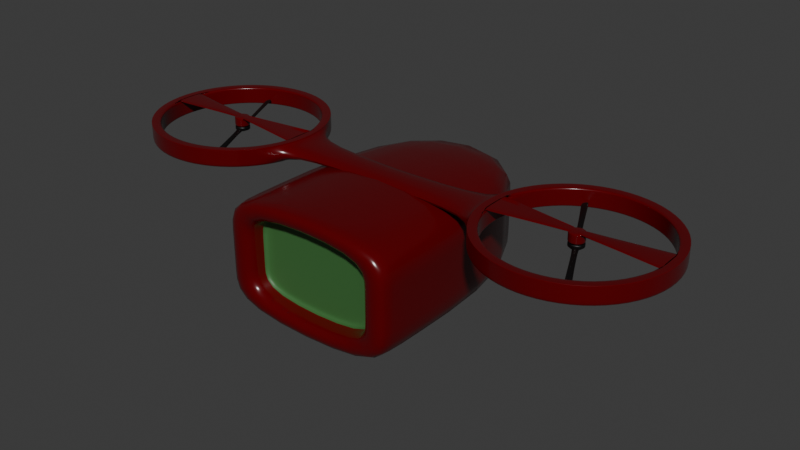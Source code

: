 # Source: drone.blend  (saved by Blender 4.5.88; exported with 4.5.12 LTS)
import bpy
from mathutils import Matrix  # noqa: F401  (used for matrix-valued properties, if any)

bpy.ops.wm.read_factory_settings(use_empty=True)
scene = bpy.context.scene
scene.name = 'Scene'

# ---- collections
col_collection = bpy.data.collections.new('Collection'); scene.collection.children.link(col_collection)

# ---- materials (node trees are filled in below, after node groups)
mat_body = bpy.data.materials.new('Body')
mat_body.alpha_threshold = 0.0
mat_body.roughness = 0.5
mat_body.line_color = (0.0, 0.0, 0.0, 1.0)
mat_material = bpy.data.materials.new('Material')
mat_blade = bpy.data.materials.new('Blade')

# ---- node groups
ng_smooth_by_angle = bpy.data.node_groups.new('Smooth by Angle', 'GeometryNodeTree')
_s = ng_smooth_by_angle.interface.new_socket(name='Mesh', in_out='OUTPUT', socket_type='NodeSocketGeometry')
_s = ng_smooth_by_angle.interface.new_socket(name='Mesh', in_out='INPUT', socket_type='NodeSocketGeometry')
_s = ng_smooth_by_angle.interface.new_socket(name='Angle', in_out='INPUT', socket_type='NodeSocketFloat')
_s.subtype = 'ANGLE'
_s.default_value = 0.5236
_s.min_value = 0.0
_s.max_value = 3.142
_s.description = 'Maximum face angle for smooth edges'
_s = ng_smooth_by_angle.interface.new_socket(name='Ignore Sharpness', in_out='INPUT', socket_type='NodeSocketBool')
_s.force_non_field = True
ng_smooth_by_angle.description = 'Set the sharpness of mesh edges based on the angle between the neighboring faces'
ng_smooth_by_angle.is_modifier = True
_N = ng_smooth_by_angle.nodes; _L = ng_smooth_by_angle.links
n0 = _N.new('GeometryNodeSetShadeSmooth'); n0.name = 'Set Shade Smooth'; n0.location = (120, -80)
n0.domain = 'EDGE'
n1 = _N.new('GeometryNodeSetShadeSmooth'); n1.name = 'Set Shade Smooth.001'; n1.location = (300, -80)
n2 = _N.new('NodeGroupOutput'); n2.name = 'Group Output'; n2.location = (480, -80)
n3 = _N.new('GeometryNodeInputMeshEdgeAngle'); n3.name = 'Edge Angle'; n3.location = (-440, -240)
n4 = _N.new('NodeGroupInput'); n4.name = 'Group Input'; n4.location = (-80, -80)
n5 = _N.new('GeometryNodeInputEdgeSmooth'); n5.name = 'Is Edge Smooth'; n5.location = (-260, -120)
n6 = _N.new('GeometryNodeInputShadeSmooth'); n6.name = 'Is Shade Smooth'; n6.location = (-440, -397)
n7 = _N.new('FunctionNodeCompare'); n7.name = 'Compare'; n7.location = (-260, -260)
n7.operation = 'LESS_EQUAL'
n7.inputs[6].default_value = (0.0, 0.0, 0.0, 0.0)
n7.inputs[7].default_value = (0.0, 0.0, 0.0, 0.0)
n8 = _N.new('FunctionNodeBooleanMath'); n8.name = 'Boolean Math.001'; n8.location = (-80, -260)
n9 = _N.new('NodeGroupInput'); n9.name = 'Group Input.001'; n9.location = (-440, -329)
n10 = _N.new('NodeGroupInput'); n10.name = 'Group Input.002'; n10.location = (-259, -189)
n11 = _N.new('FunctionNodeBooleanMath'); n11.name = 'Boolean Math'; n11.location = (-80, -149)
n11.operation = 'OR'
n12 = _N.new('FunctionNodeBooleanMath'); n12.name = 'Boolean Math.002'; n12.location = (-260, -380)
n12.operation = 'OR'
n13 = _N.new('NodeGroupInput'); n13.name = 'Group Input.003'; n13.location = (-440, -460)
_L.new(n3.outputs[0], n7.inputs[0])
_L.new(n1.outputs[0], n2.inputs[0])
_L.new(n9.outputs[1], n7.inputs[1])
_L.new(n7.outputs[0], n8.inputs[0])
_L.new(n4.outputs[0], n0.inputs[0])
_L.new(n0.outputs[0], n1.inputs[0])
_L.new(n8.outputs[0], n0.inputs[2])
_L.new(n10.outputs[2], n11.inputs[1])
_L.new(n5.outputs[0], n11.inputs[0])
_L.new(n11.outputs[0], n0.inputs[1])
_L.new(n13.outputs[2], n12.inputs[1])
_L.new(n6.outputs[0], n12.inputs[0])
_L.new(n12.outputs[0], n8.inputs[1])
n2.is_active_output = True

# ---- material node trees
mat_body.use_nodes = True; mat_body.node_tree.nodes.clear()
_N = mat_body.node_tree.nodes; _L = mat_body.node_tree.links
n0 = _N.new('ShaderNodeOutputMaterial'); n0.name = 'Material Output'; n0.location = (200, 100)
n1 = _N.new('ShaderNodeBsdfPrincipled'); n1.name = 'Principled BSDF'; n1.location = (-200, 100)
n1.inputs[0].default_value = (0.107, 0.0, 0.002064, 1.0)
n1.inputs[2].default_value = 0.215
n1.inputs[3].default_value = 1.45
_L.new(n1.outputs[0], n0.inputs[0])
n0.is_active_output = True
mat_material.use_nodes = True; mat_material.node_tree.nodes.clear()
_N = mat_material.node_tree.nodes; _L = mat_material.node_tree.links
n0 = _N.new('ShaderNodeBsdfPrincipled'); n0.name = 'Principled BSDF'; n0.location = (-200, 100)
n0.inputs[0].default_value = (0.04639, 0.1503, 0.04049, 1.0)
n1 = _N.new('ShaderNodeOutputMaterial'); n1.name = 'Material Output'; n1.location = (200, 100)
_L.new(n0.outputs[0], n1.inputs[0])
n1.is_active_output = True
mat_blade.use_nodes = True; mat_blade.node_tree.nodes.clear()
_N = mat_blade.node_tree.nodes; _L = mat_blade.node_tree.links
n0 = _N.new('ShaderNodeBsdfPrincipled'); n0.name = 'Principled BSDF'; n0.location = (-200, 100)
n0.inputs[0].default_value = (0.0, 0.0, 0.0, 1.0)
n1 = _N.new('ShaderNodeOutputMaterial'); n1.name = 'Material Output'; n1.location = (200, 100)
_L.new(n0.outputs[0], n1.inputs[0])
n1.is_active_output = True

# ---- world
world_world = bpy.data.worlds.new('World'); scene.world = world_world
world_world.use_nodes = True; world_world.node_tree.nodes.clear()
_N = world_world.node_tree.nodes; _L = world_world.node_tree.links
n0 = _N.new('ShaderNodeOutputWorld'); n0.name = 'World Output'; n0.location = (200, 100)
n1 = _N.new('ShaderNodeBackground'); n1.name = 'Background'; n1.location = (-200, 100)
n1.inputs[0].default_value = (0.05088, 0.05088, 0.05088, 1.0)
_L.new(n1.outputs[0], n0.inputs[0])
n0.is_active_output = True
world_world.color = (0.05088, 0.05088, 0.05088)
world_world.sun_shadow_jitter_overblur = 0.0

# ---- meshes
me_cube = bpy.data.meshes.new('Cube')
me_cube.from_pydata([(-0.1514, 0.2399, 0.1027), (-0.1514, 0.2399, -0.1027), (0.1514, 0.2399, 0.1027), (0.1514, 0.2399, -0.1027), (-0.1081, -0.1985, 0.07331), (-0.1081, -0.1985, -0.07331), (0.1081, -0.1985, 0.07331), (0.1081, -0.1985, -0.07331), (-0.1514, -0.1667, -0.1027), (0.1514, -0.1667, 0.1027), (0.1514, -0.1667, -0.1027), (-0.1514, -0.1667, 0.1027), (-0.1514, 0.2399, 0.03702), (-0.1514, 0.2399, -0.03702), (0.1081, -0.1985, -0.02643), (0.1081, -0.1985, 0.02643), (0.1514, 0.2399, 0.03702), (0.1514, 0.2399, -0.03702), (-0.1081, -0.1985, 0.02643), (-0.1081, -0.1985, -0.02643), (-0.1514, -0.1667, 0.03702), (-0.1514, -0.1667, -0.03702), (0.1514, -0.1667, 0.03702), (0.1514, -0.1667, -0.03702), (-0.1514, -0.1986, -0.1027), (0.1514, -0.1986, 0.1027), (0.1514, -0.1986, -0.1027), (-0.1514, -0.1986, 0.1027), (-0.1514, -0.1986, -0.03702), (-0.1514, -0.1986, 0.03702), (0.1514, -0.1986, -0.03702), (0.1514, -0.1986, 0.03702), (-0.1006, -0.162, -0.06581), (0.1006, -0.162, -0.06581), (0.1006, -0.162, 0.02643), (0.1006, -0.162, 0.06581), (-0.1006, -0.162, -0.02643), (-0.1006, -0.162, 0.06581), (0.1006, -0.162, -0.02643), (-0.1006, -0.162, 0.02643), (-0.1081, -0.162, -0.07331), (0.1081, -0.162, -0.07331), (0.1081, -0.162, 0.02643), (0.1081, -0.162, 0.07331), (-0.1081, -0.162, -0.02643), (-0.1081, -0.162, 0.07331), (0.1081, -0.162, -0.02643), (-0.1081, -0.162, 0.02643)], [], [(27, 4, 6, 25), (31, 25, 6, 15), (15, 6, 43, 42), (8, 1, 3, 10), (12, 0, 2, 16), (20, 11, 0, 12), (29, 27, 11, 20), (24, 8, 10, 26), (16, 2, 9, 22), (0, 11, 9, 2), (3, 17, 23, 10), (17, 16, 22, 23), (24, 28, 21, 8), (28, 29, 20, 21), (8, 21, 13, 1), (21, 20, 12, 13), (1, 13, 17, 3), (13, 12, 16, 17), (19, 5, 40, 44), (18, 19, 44, 47), (26, 30, 14, 7), (30, 31, 15, 14), (23, 22, 31, 30), (10, 23, 30, 26), (19, 18, 29, 28), (5, 19, 28, 24), (5, 24, 26, 7), (18, 4, 27, 29), (22, 9, 25, 31), (11, 27, 25, 9), (34, 35, 37, 39), (33, 38, 36, 32), (38, 34, 39, 36), (14, 15, 42, 46), (4, 18, 47, 45), (7, 14, 46, 41), (5, 7, 41, 40), (6, 4, 45, 43), (33, 32, 40, 41), (35, 34, 42, 43), (32, 36, 44, 40), (37, 35, 43, 45), (38, 33, 41, 46), (34, 38, 46, 42), (39, 37, 45, 47), (36, 39, 47, 44)])
me_cube.polygons.foreach_set('use_smooth', [True] * 46)
me_cube.polygons.foreach_set('material_index', [0, 0, 0, 0, 0, 0, 0, 0, 0, 0, 0, 0, 0, 0, 0, 0, 0, 0, 0, 0, 0, 0, 0, 0, 0, 0, 0, 0, 0, 0, 1, 1, 1, 0, 0, 0, 0, 0, 1, 1, 1, 1, 1, 1, 1, 1])
_uv = me_cube.uv_layers.new(name='UVMap')
_uv.uv.foreach_set('vector', [0.8535, 0.5, 0.875, 0.5, 0.875, 0.75, 0.8535, 0.75, 0.5417, 0.9785, 0.625, 0.9785, 0.625, 1.0, 0.5417, 1.0, 0.5417, 1.0, 0.625, 1.0, 0.625, 1.0, 0.5417, 1.0, 0.168, 0.5, 0.375, 0.5, 0.375, 0.75, 0.168, 0.75, 0.5417, 0.5, 0.625, 0.5, 0.625, 0.75, 0.5417, 0.75, 0.5417, 0.293, 0.625, 0.293, 0.625, 0.5, 0.5417, 0.5, 0.5417, 0.2715, 0.625, 0.2715, 0.625, 0.293, 0.5417, 0.293, 0.1465, 0.5, 0.168, 0.5, 0.168, 0.75, 0.1465, 0.75, 0.5417, 0.75, 0.625, 0.75, 0.625, 0.957, 0.5417, 0.957, 0.625, 0.5, 0.832, 0.5, 0.832, 0.75, 0.625, 0.75, 0.375, 0.75, 0.4583, 0.75, 0.4583, 0.957, 0.375, 0.957, 0.4583, 0.75, 0.5417, 0.75, 0.5417, 0.957, 0.4583, 0.957, 0.375, 0.2715, 0.4583, 0.2715, 0.4583, 0.293, 0.375, 0.293, 0.4583, 0.2715, 0.5417, 0.2715, 0.5417, 0.293, 0.4583, 0.293, 0.375, 0.293, 0.4583, 0.293, 0.4583, 0.5, 0.375, 0.5, 0.4583, 0.293, 0.5417, 0.293, 0.5417, 0.5, 0.4583, 0.5, 0.375, 0.5, 0.4583, 0.5, 0.4583, 0.75, 0.375, 0.75, 0.4583, 0.5, 0.5417, 0.5, 0.5417, 0.75, 0.4583, 0.75, 0.4583, 0.25, 0.375, 0.25, 0.375, 0.25, 0.4583, 0.25, 0.5417, 0.25, 0.4583, 0.25, 0.4583, 0.25, 0.5417, 0.25, 0.375, 0.9785, 0.4583, 0.9785, 0.4583, 1.0, 0.375, 1.0, 0.4583, 0.9785, 0.5417, 0.9785, 0.5417, 1.0, 0.4583, 1.0, 0.4583, 0.957, 0.5417, 0.957, 0.5417, 0.9785, 0.4583, 0.9785, 0.375, 0.957, 0.4583, 0.957, 0.4583, 0.9785, 0.375, 0.9785, 0.4583, 0.25, 0.5417, 0.25, 0.5417, 0.2715, 0.4583, 0.2715, 0.375, 0.25, 0.4583, 0.25, 0.4583, 0.2715, 0.375, 0.2715, 0.125, 0.5, 0.1465, 0.5, 0.1465, 0.75, 0.125, 0.75, 0.5417, 0.25, 0.625, 0.25, 0.625, 0.2715, 0.5417, 0.2715, 0.5417, 0.957, 0.625, 0.957, 0.625, 0.9785, 0.5417, 0.9785, 0.832, 0.5, 0.8535, 0.5, 0.8535, 0.75, 0.832, 0.75, 0.5417, 0.008677, 0.6117, 0.008677, 0.6117, 0.2413, 0.5417, 0.2413, 0.3883, 0.008677, 0.4583, 0.008677, 0.4583, 0.2413, 0.3883, 0.2413, 0.4583, 0.008677, 0.5417, 0.008677, 0.5417, 0.2413, 0.4583, 0.2413, 0.4583, 1.0, 0.5417, 1.0, 0.5417, 1.0, 0.4583, 1.0, 0.625, 0.25, 0.5417, 0.25, 0.5417, 0.25, 0.625, 0.25, 0.375, 1.0, 0.4583, 1.0, 0.4583, 1.0, 0.375, 1.0, 0.125, 0.5, 0.125, 0.75, 0.125, 0.75, 0.125, 0.5, 0.875, 0.75, 0.875, 0.5, 0.875, 0.5, 0.875, 0.75, 0.3883, 0.008677, 0.3883, 0.2413, 0.375, 0.25, 0.375, 0.0, 0.6117, 0.008677, 0.5417, 0.008677, 0.5417, 0.0, 0.625, 0.0, 0.3883, 0.2413, 0.4583, 0.2413, 0.4583, 0.25, 0.375, 0.25, 0.6117, 0.2413, 0.6117, 0.008677, 0.625, 0.0, 0.625, 0.25, 0.4583, 0.008677, 0.3883, 0.008677, 0.375, 0.0, 0.4583, 0.0, 0.5417, 0.008677, 0.4583, 0.008677, 0.4583, 0.0, 0.5417, 0.0, 0.5417, 0.2413, 0.6117, 0.2413, 0.625, 0.25, 0.5417, 0.25, 0.4583, 0.2413, 0.5417, 0.2413, 0.5417, 0.25, 0.4583, 0.25])
me_cube.materials.append(mat_body)
me_cube.materials.append(mat_material)
me_cube.use_mirror_vertex_groups = False
me_cube.update()
me_circle = bpy.data.meshes.new('Circle')
me_circle.from_pydata([(-0.3509, 0.149, 0.111), (-0.406, 0.1276, 0.111), (-0.4486, 0.08681, 0.111), (-0.4724, 0.03275, 0.111), (-0.4737, -0.02629, 0.111), (-0.4523, -0.08133, 0.111), (-0.4115, -0.124, 0.111), (-0.3574, -0.1478, 0.111), (-0.2984, -0.1491, 0.111), (-0.2433, -0.1277, 0.111), (-0.2007, -0.08682, 0.111), (-0.1769, -0.03277, 0.111), (-0.1756, 0.02627, 0.111), (-0.197, 0.08132, 0.111), (-0.2378, 0.124, 0.111), (-0.2919, 0.1478, 0.111), (-0.3509, 0.149, 0.111), (-0.406, 0.1276, 0.111), (-0.4486, 0.08681, 0.111), (-0.4724, 0.03275, 0.111), (-0.4737, -0.02629, 0.111), (-0.4523, -0.08133, 0.111), (-0.4115, -0.124, 0.111), (-0.3574, -0.1478, 0.111), (-0.2984, -0.1491, 0.111), (-0.2433, -0.1277, 0.111), (-0.2007, -0.08682, 0.111), (-0.1769, -0.03277, 0.111), (-0.1756, 0.02627, 0.111), (-0.197, 0.08132, 0.111), (-0.2378, 0.124, 0.111), (-0.2919, 0.1478, 0.111), (-0.3483, 0.1341, 0.111), (-0.3978, 0.1148, 0.111), (-0.4362, 0.0781, 0.111), (-0.4576, 0.02946, 0.111), (-0.4588, -0.02365, 0.111), (-0.4395, -0.07317, 0.111), (-0.4028, -0.1116, 0.111), (-0.3541, -0.1329, 0.111), (-0.301, -0.1341, 0.111), (-0.2515, -0.1149, 0.111), (-0.2131, -0.07811, 0.111), (-0.1917, -0.02948, 0.111), (-0.1906, 0.02364, 0.111), (-0.2098, 0.07316, 0.111), (-0.2466, 0.1115, 0.111), (-0.2952, 0.1329, 0.111), (-0.2919, 0.1478, 0.08072), (-0.2378, 0.124, 0.08072), (-0.197, 0.08132, 0.08072), (-0.1756, 0.02627, 0.08072), (-0.1769, -0.03277, 0.08072), (-0.2007, -0.08682, 0.08072), (-0.2433, -0.1277, 0.08072), (-0.2984, -0.1491, 0.08072), (-0.3574, -0.1478, 0.08072), (-0.4115, -0.124, 0.08072), (-0.4523, -0.08133, 0.08072), (-0.4737, -0.02629, 0.08072), (-0.4724, 0.03275, 0.08072), (-0.4486, 0.08681, 0.08072), (-0.406, 0.1276, 0.08072), (-0.3509, 0.149, 0.08072), (-0.3483, 0.1341, 0.08072), (-0.3978, 0.1148, 0.08072), (-0.4362, 0.0781, 0.08072), (-0.4576, 0.02946, 0.08072), (-0.4588, -0.02365, 0.08072), (-0.4395, -0.07317, 0.08072), (-0.4028, -0.1116, 0.08072), (-0.3541, -0.1329, 0.08072), (-0.301, -0.1341, 0.08072), (-0.2515, -0.1149, 0.08072), (-0.2131, -0.07811, 0.08072), (-0.1917, -0.02948, 0.08072), (-0.1906, 0.02364, 0.08072), (-0.2098, 0.07316, 0.08072), (-0.2466, 0.1115, 0.08072), (-0.2952, 0.1329, 0.08072), (-0.3263, 0.009765, 0.09488), (-0.3267, 0.01251, 0.1106), (-0.3224, 0.009681, 0.09488), (-0.3218, 0.0124, 0.1106), (-0.3189, 0.008125, 0.09488), (-0.3173, 0.01041, 0.1106), (-0.3162, 0.005334, 0.09488), (-0.3138, 0.00683, 0.1106), (-0.3148, 0.001733, 0.09488), (-0.312, 0.002217, 0.1106), (-0.3149, -0.002129, 0.09488), (-0.3122, -0.002732, 0.1106), (-0.3164, -0.005666, 0.09488), (-0.3141, -0.007263, 0.1106), (-0.3192, -0.008337, 0.09488), (-0.3177, -0.01069, 0.1106), (-0.3228, -0.009738, 0.09488), (-0.3223, -0.01248, 0.1106), (-0.3267, -0.009653, 0.09488), (-0.3273, -0.01237, 0.1106), (-0.3302, -0.008097, 0.09488), (-0.3318, -0.01038, 0.1106), (-0.3329, -0.005307, 0.09488), (-0.3352, -0.006803, 0.1106), (-0.3343, -0.001706, 0.09488), (-0.337, -0.002189, 0.1106), (-0.3342, 0.002157, 0.09488), (-0.3369, 0.00276, 0.1106), (-0.3326, 0.005693, 0.09488), (-0.3349, 0.00729, 0.1106), (-0.3299, 0.008365, 0.09488), (-0.3314, 0.01071, 0.1106), (-0.3267, 0.01251, 0.09807), (-0.3267, 0.01251, 0.1074), (-0.3218, 0.0124, 0.1074), (-0.3218, 0.0124, 0.09807), (-0.3173, 0.01041, 0.1074), (-0.3173, 0.01041, 0.09807), (-0.3138, 0.00683, 0.1074), (-0.3138, 0.00683, 0.09807), (-0.312, 0.002217, 0.1074), (-0.312, 0.002217, 0.09807), (-0.3122, -0.002732, 0.1074), (-0.3122, -0.002732, 0.09807), (-0.3141, -0.007263, 0.1074), (-0.3141, -0.007263, 0.09807), (-0.3177, -0.01069, 0.1074), (-0.3177, -0.01069, 0.09807), (-0.3223, -0.01248, 0.1074), (-0.3223, -0.01248, 0.09807), (-0.3273, -0.01237, 0.1074), (-0.3273, -0.01237, 0.09807), (-0.3318, -0.01038, 0.1074), (-0.3318, -0.01038, 0.09807), (-0.3352, -0.006803, 0.1074), (-0.3352, -0.006803, 0.09807), (-0.337, -0.002189, 0.1074), (-0.337, -0.002189, 0.09807), (-0.3369, 0.00276, 0.1074), (-0.3369, 0.00276, 0.09807), (-0.3349, 0.00729, 0.1074), (-0.3349, 0.00729, 0.09807), (-0.3314, 0.01071, 0.1074), (-0.3314, 0.01071, 0.09807), (-0.4362, 0.0781, 0.1077), (-0.4362, 0.0781, 0.08398), (-0.4576, 0.02946, 0.08398), (-0.4576, 0.02946, 0.1077), (-0.2131, -0.07811, 0.1077), (-0.2131, -0.07811, 0.08398), (-0.1917, -0.02948, 0.08398), (-0.1917, -0.02948, 0.1077), (-0.4588, -0.02365, 0.08398), (-0.4588, -0.02365, 0.1077), (-0.1906, 0.02364, 0.08398), (-0.1906, 0.02364, 0.1077), (-0.4395, -0.07317, 0.08398), (-0.4395, -0.07317, 0.1077), (-0.2098, 0.07316, 0.08398), (-0.2098, 0.07316, 0.1077), (-0.4028, -0.1116, 0.08398), (-0.4028, -0.1116, 0.1077), (-0.2466, 0.1115, 0.08398), (-0.2466, 0.1115, 0.1077), (-0.3541, -0.1329, 0.08398), (-0.3541, -0.1329, 0.1077), (-0.2952, 0.1329, 0.08398), (-0.2952, 0.1329, 0.1077), (-0.301, -0.1341, 0.08398), (-0.301, -0.1341, 0.1077), (-0.3483, 0.1341, 0.1077), (-0.3483, 0.1341, 0.08398), (-0.3978, 0.1148, 0.08398), (-0.3978, 0.1148, 0.1077), (-0.2515, -0.1149, 0.08398), (-0.2515, -0.1149, 0.1077), (-0.3267, 0.01251, 0.09488), (-0.3218, 0.0124, 0.09488), (-0.3173, 0.01041, 0.09488), (-0.3138, 0.00683, 0.09488), (-0.312, 0.002217, 0.09488), (-0.3122, -0.002732, 0.09488), (-0.3141, -0.007263, 0.09488), (-0.3177, -0.01069, 0.09488), (-0.3223, -0.01248, 0.09488), (-0.3273, -0.01237, 0.09488), (-0.3318, -0.01038, 0.09488), (-0.3352, -0.006803, 0.09488), (-0.337, -0.002189, 0.09488), (-0.3369, 0.00276, 0.09488), (-0.3349, 0.00729, 0.09488), (-0.3314, 0.01071, 0.09488), (-0.3263, 0.009765, 0.1011), (-0.3224, 0.009681, 0.1011), (-0.3189, 0.008125, 0.1011), (-0.3162, 0.005334, 0.1011), (-0.3148, 0.001733, 0.1011), (-0.3149, -0.002129, 0.1011), (-0.3164, -0.005666, 0.1011), (-0.3192, -0.008337, 0.1011), (-0.3228, -0.009738, 0.1011), (-0.3267, -0.009653, 0.1011), (-0.3302, -0.008097, 0.1011), (-0.3329, -0.005307, 0.1011), (-0.3343, -0.001706, 0.1011), (-0.3342, 0.002157, 0.1011), (-0.3326, 0.005693, 0.1011), (-0.3299, 0.008365, 0.1011), (-0.3164, -0.005666, 0.09731), (-0.3149, -0.002129, 0.09731), (-0.3326, 0.005693, 0.09731), (-0.3342, 0.002157, 0.09731), (-0.3192, -0.008337, 0.09731), (-0.3299, 0.008365, 0.09731), (-0.3228, -0.009738, 0.09731), (-0.3224, 0.009681, 0.09731), (-0.3263, 0.009765, 0.09731), (-0.3267, -0.009653, 0.09731), (-0.3189, 0.008125, 0.09731), (-0.3302, -0.008097, 0.09731), (-0.3162, 0.005334, 0.09731), (-0.3329, -0.005307, 0.09731), (-0.3148, 0.001733, 0.09731), (-0.3343, -0.001706, 0.09731), (-0.4737, -0.02629, 0.1055), (-0.4737, -0.02629, 0.08617), (-0.2007, -0.08682, 0.1055), (-0.2007, -0.08682, 0.08617), (-0.3509, 0.149, 0.08617), (-0.3509, 0.149, 0.1055), (-0.2919, 0.1478, 0.1055), (-0.2919, 0.1478, 0.08617), (-0.4523, -0.08133, 0.08617), (-0.4523, -0.08133, 0.1055), (-0.197, 0.08132, 0.1055), (-0.197, 0.08132, 0.08617), (-0.1769, -0.03277, 0.1055), (-0.1769, -0.03277, 0.08617), (-0.4486, 0.08681, 0.1055), (-0.4486, 0.08681, 0.08617), (-0.406, 0.1276, 0.1055), (-0.406, 0.1276, 0.08617), (-0.3574, -0.1478, 0.1055), (-0.3574, -0.1478, 0.08617), (-0.4115, -0.124, 0.1055), (-0.4115, -0.124, 0.08617), (-0.1756, 0.02627, 0.08617), (-0.1756, 0.02627, 0.1055), (-0.4724, 0.03275, 0.1055), (-0.4724, 0.03275, 0.08617), (-0.2433, -0.1277, 0.1055), (-0.2433, -0.1277, 0.08617), (-0.2984, -0.1491, 0.1055), (-0.2984, -0.1491, 0.08617), (-0.2378, 0.124, 0.1055), (-0.2378, 0.124, 0.08617), (-0.4362, 0.0781, 0.1029), (-0.4362, 0.0781, 0.08884), (-0.4576, 0.02946, 0.08884), (-0.4576, 0.02946, 0.1029), (-0.2131, -0.07811, 0.1029), (-0.2131, -0.07811, 0.08884), (-0.1917, -0.02948, 0.08884), (-0.1917, -0.02948, 0.1029), (-0.4588, -0.02365, 0.08884), (-0.4588, -0.02365, 0.1029), (-0.1906, 0.02364, 0.08884), (-0.1906, 0.02364, 0.1029), (-0.4395, -0.07317, 0.08884), (-0.4395, -0.07317, 0.1029), (-0.2098, 0.07316, 0.08884), (-0.2098, 0.07316, 0.1029), (-0.4028, -0.1116, 0.08884), (-0.4028, -0.1116, 0.1029), (-0.2466, 0.1115, 0.08884), (-0.2466, 0.1115, 0.1029), (-0.3541, -0.1329, 0.08884), (-0.3541, -0.1329, 0.1029), (-0.2952, 0.1329, 0.08884), (-0.2952, 0.1329, 0.1029), (-0.301, -0.1341, 0.08884), (-0.301, -0.1341, 0.1029), (-0.3483, 0.1341, 0.1029), (-0.3483, 0.1341, 0.08884), (-0.3978, 0.1148, 0.08884), (-0.3978, 0.1148, 0.1029), (-0.2515, -0.1149, 0.08884), (-0.2515, -0.1149, 0.1029), (-0.002381, -0.03658, 0.1055), (-0.002381, -0.03658, 0.08617), (-0.001092, 0.02247, 0.08617), (-0.001092, 0.02247, 0.1055)], [], [(6, 22, 21, 5), (14, 30, 29, 13), (7, 23, 22, 6), (15, 31, 30, 14), (8, 24, 23, 7), (1, 17, 16, 0), (0, 16, 31, 15), (9, 25, 24, 8), (2, 18, 17, 1), (10, 26, 25, 9), (3, 19, 18, 2), (11, 27, 26, 10), (4, 20, 19, 3), (12, 28, 27, 11), (5, 21, 20, 4), (13, 29, 28, 12), (152, 146, 67, 68), (235, 255, 49, 50), (146, 145, 66, 67), (246, 235, 50, 51), (237, 246, 51, 52), (145, 172, 65, 66), (171, 166, 79, 64), (227, 237, 52, 53), (168, 164, 71, 72), (251, 227, 53, 54), (164, 160, 70, 71), (253, 251, 54, 55), (160, 156, 69, 70), (228, 241, 62, 63), (156, 152, 68, 69), (255, 231, 48, 49), (239, 249, 60, 61), (13, 12, 44, 45), (241, 239, 61, 62), (14, 13, 45, 46), (1, 0, 32, 33), (231, 228, 63, 48), (15, 14, 46, 47), (2, 1, 33, 34), (243, 253, 55, 56), (0, 15, 47, 32), (3, 2, 34, 35), (245, 243, 56, 57), (149, 174, 73, 74), (4, 3, 35, 36), (232, 245, 57, 58), (172, 171, 64, 65), (5, 4, 36, 37), (174, 168, 72, 73), (166, 162, 78, 79), (6, 5, 37, 38), (162, 158, 77, 78), (7, 6, 38, 39), (158, 154, 76, 77), (8, 7, 39, 40), (154, 150, 75, 76), (9, 8, 40, 41), (150, 149, 74, 75), (10, 9, 41, 42), (225, 232, 58, 59), (11, 10, 42, 43), (249, 225, 59, 60), (12, 11, 43, 44), (63, 62, 65, 64), (62, 61, 66, 65), (61, 60, 67, 66), (60, 59, 68, 67), (59, 58, 69, 68), (58, 57, 70, 69), (57, 56, 71, 70), (56, 55, 72, 71), (55, 54, 73, 72), (54, 53, 74, 73), (53, 52, 75, 74), (52, 51, 76, 75), (51, 50, 77, 76), (50, 49, 78, 77), (49, 48, 79, 78), (48, 63, 64, 79), (113, 81, 83, 114), (114, 83, 85, 116), (116, 85, 87, 118), (118, 87, 89, 120), (120, 89, 91, 122), (122, 91, 93, 124), (124, 93, 95, 126), (126, 95, 97, 128), (128, 97, 99, 130), (130, 99, 101, 132), (132, 101, 103, 134), (134, 103, 105, 136), (136, 105, 107, 138), (138, 107, 109, 140), (83, 81, 111, 109, 107, 105, 103, 101, 99, 97, 95, 93, 91, 89, 87, 85), (140, 109, 111, 142), (142, 111, 81, 113), (209, 208, 198, 197), (191, 143, 112, 176), (143, 142, 113, 112), (190, 141, 143, 191), (141, 140, 142, 143), (189, 139, 141, 190), (139, 138, 140, 141), (188, 137, 139, 189), (137, 136, 138, 139), (187, 135, 137, 188), (135, 134, 136, 137), (186, 133, 135, 187), (133, 132, 134, 135), (185, 131, 133, 186), (131, 130, 132, 133), (184, 129, 131, 185), (129, 128, 130, 131), (183, 127, 129, 184), (127, 126, 128, 129), (182, 125, 127, 183), (125, 124, 126, 127), (181, 123, 125, 182), (123, 122, 124, 125), (180, 121, 123, 181), (121, 120, 122, 123), (179, 119, 121, 180), (119, 118, 120, 121), (178, 117, 119, 179), (117, 116, 118, 119), (177, 115, 117, 178), (115, 114, 116, 117), (176, 112, 115, 177), (112, 113, 114, 115), (43, 42, 148, 151), (262, 261, 149, 150), (44, 43, 151, 155), (266, 262, 150, 154), (45, 44, 155, 159), (270, 266, 154, 158), (46, 45, 159, 163), (274, 270, 158, 162), (47, 46, 163, 167), (278, 274, 162, 166), (41, 40, 169, 175), (286, 280, 168, 174), (33, 32, 170, 173), (284, 283, 171, 172), (42, 41, 175, 148), (261, 286, 174, 149), (37, 36, 153, 157), (268, 264, 152, 156), (38, 37, 157, 161), (272, 268, 156, 160), (39, 38, 161, 165), (276, 272, 160, 164), (40, 39, 165, 169), (280, 276, 164, 168), (32, 47, 167, 170), (283, 278, 166, 171), (34, 33, 173, 144), (257, 284, 172, 145), (35, 34, 144, 147), (258, 257, 145, 146), (36, 35, 147, 153), (264, 258, 146, 152), (44, 87, 89, 91, 93, 43), (122, 120, 118, 155, 151, 124), (36, 103, 105, 107, 109, 35), (124, 151, 43, 93), (118, 155, 44, 87), (138, 136, 134, 153, 147, 140), (147, 35, 109, 140), (36, 153, 134, 103), (82, 80, 176, 177), (84, 82, 177, 178), (86, 84, 178, 179), (88, 86, 179, 180), (90, 88, 180, 181), (92, 90, 181, 182), (94, 92, 182, 183), (96, 94, 183, 184), (98, 96, 184, 185), (100, 98, 185, 186), (102, 100, 186, 187), (104, 102, 187, 188), (106, 104, 188, 189), (108, 106, 189, 190), (110, 108, 190, 191), (80, 110, 191, 176), (192, 193, 194, 195, 196, 197, 198, 199, 200, 201, 202, 203, 204, 205, 206, 207), (211, 210, 206, 205), (208, 212, 199, 198), (210, 213, 207, 206), (212, 214, 200, 199), (216, 215, 193, 192), (213, 216, 192, 207), (214, 217, 201, 200), (215, 218, 194, 193), (217, 219, 202, 201), (218, 220, 195, 194), (219, 221, 203, 202), (220, 222, 196, 195), (221, 223, 204, 203), (222, 209, 197, 196), (223, 211, 205, 204), (104, 106, 211, 223), (88, 90, 209, 222), (102, 104, 223, 221), (86, 88, 222, 220), (100, 102, 221, 219), (84, 86, 220, 218), (98, 100, 219, 217), (82, 84, 218, 215), (96, 98, 217, 214), (110, 80, 216, 213), (80, 82, 215, 216), (94, 96, 214, 212), (108, 110, 213, 210), (92, 94, 212, 208), (106, 108, 210, 211), (90, 92, 208, 209), (19, 20, 224, 248), (248, 224, 225, 249), (20, 21, 233, 224), (224, 233, 232, 225), (21, 22, 244, 233), (233, 244, 245, 232), (22, 23, 242, 244), (244, 242, 243, 245), (23, 24, 252, 242), (242, 252, 253, 243), (31, 16, 229, 230), (230, 229, 228, 231), (17, 18, 238, 240), (240, 238, 239, 241), (18, 19, 248, 238), (238, 248, 249, 239), (30, 31, 230, 254), (254, 230, 231, 255), (16, 17, 240, 229), (229, 240, 241, 228), (24, 25, 250, 252), (252, 250, 251, 253), (25, 26, 226, 250), (250, 226, 227, 251), (26, 27, 236, 226), (226, 236, 237, 227), (27, 28, 247, 236), (246, 237, 289, 290), (28, 29, 234, 247), (247, 234, 235, 246), (29, 30, 254, 234), (234, 254, 255, 235), (153, 147, 259, 265), (265, 259, 258, 264), (147, 144, 256, 259), (259, 256, 257, 258), (144, 173, 285, 256), (256, 285, 284, 257), (170, 167, 279, 282), (282, 279, 278, 283), (169, 165, 277, 281), (281, 277, 276, 280), (165, 161, 273, 277), (277, 273, 272, 276), (161, 157, 269, 273), (273, 269, 268, 272), (157, 153, 265, 269), (269, 265, 264, 268), (148, 175, 287, 260), (260, 287, 286, 261), (173, 170, 282, 285), (285, 282, 283, 284), (175, 169, 281, 287), (287, 281, 280, 286), (167, 163, 275, 279), (279, 275, 274, 278), (163, 159, 271, 275), (275, 271, 270, 274), (159, 155, 267, 271), (271, 267, 266, 270), (155, 151, 263, 267), (267, 263, 262, 266), (151, 148, 260, 263), (263, 260, 261, 262), (288, 291, 290, 289), (237, 236, 288, 289), (236, 247, 291, 288), (247, 246, 290, 291)])
me_circle.polygons.foreach_set('use_smooth', [True] * 286)
_uv = me_circle.uv_layers.new(name='UVMap')
_uv.uv.foreach_set('vector', [0.0, 0.0, 0.0, 0.0, 0.0, 0.0, 0.0, 0.0, 0.0, 0.0, 0.0, 0.0, 0.0, 0.0, 0.0, 0.0, 0.0, 0.0, 0.0, 0.0, 0.0, 0.0, 0.0, 0.0, 0.0, 0.0, 0.0, 0.0, 0.0, 0.0, 0.0, 0.0, 0.0, 0.0, 0.0, 0.0, 0.0, 0.0, 0.0, 0.0, 0.0, 0.0, 0.0, 0.0, 0.0, 0.0, 0.0, 0.0, 0.0, 0.0, 0.0, 0.0, 0.0, 0.0, 0.0, 0.0, 0.0, 0.0, 0.0, 0.0, 0.0, 0.0, 0.0, 0.0, 0.0, 0.0, 0.0, 0.0, 0.0, 0.0, 0.0, 0.0, 0.0, 0.0, 0.0, 0.0, 0.0, 0.0, 0.0, 0.0, 0.0, 0.0, 0.0, 0.0, 0.0, 0.0, 0.0, 0.0, 0.0, 0.0, 0.0, 0.0, 0.0, 0.0, 0.0, 0.0, 0.0, 0.0, 0.0, 0.0, 0.0, 0.0, 0.0, 0.0, 0.0, 0.0, 0.0, 0.0, 0.0, 0.0, 0.0, 0.0, 0.0, 0.0, 0.0, 0.0, 0.0, 0.0, 0.0, 0.0, 0.0, 0.0, 0.0, 0.0, 0.0, 0.0, 0.0, 0.0, 0.0, 0.0, 0.0, 0.0, 0.0, 0.0, 0.0, 0.0, 0.0, 0.0, 0.0, 0.0, 0.0, 0.0, 0.0, 0.0, 0.0, 0.0, 0.0, 0.0, 0.0, 0.0, 0.0, 0.0, 0.0, 0.0, 0.0, 0.0, 0.0, 0.0, 0.0, 0.0, 0.0, 0.0, 0.0, 0.0, 0.0, 0.0, 0.0, 0.0, 0.0, 0.0, 0.0, 0.0, 0.0, 0.0, 0.0, 0.0, 0.0, 0.0, 0.0, 0.0, 0.0, 0.0, 0.0, 0.0, 0.0, 0.0, 0.0, 0.0, 0.0, 0.0, 0.0, 0.0, 0.0, 0.0, 0.0, 0.0, 0.0, 0.0, 0.0, 0.0, 0.0, 0.0, 0.0, 0.0, 0.0, 0.0, 0.0, 0.0, 0.0, 0.0, 0.0, 0.0, 0.0, 0.0, 0.0, 0.0, 0.0, 0.0, 0.0, 0.0, 0.0, 0.0, 0.0, 0.0, 0.0, 0.0, 0.0, 0.0, 0.0, 0.0, 0.0, 0.0, 0.0, 0.0, 0.0, 0.0, 0.0, 0.0, 0.0, 0.0, 0.0, 0.0, 0.0, 0.0, 0.0, 0.0, 0.0, 0.0, 0.0, 0.0, 0.0, 0.0, 0.0, 0.0, 0.0, 0.0, 0.0, 0.0, 0.0, 0.0, 0.0, 0.0, 0.0, 0.0, 0.0, 0.0, 0.0, 0.0, 0.0, 0.0, 0.0, 0.0, 0.0, 0.0, 0.0, 0.0, 0.0, 0.0, 0.0, 0.0, 0.0, 0.0, 0.0, 0.0, 0.0, 0.0, 0.0, 0.0, 0.0, 0.0, 0.0, 0.0, 0.0, 0.0, 0.0, 0.0, 0.0, 0.0, 0.0, 0.0, 0.0, 0.0, 0.0, 0.0, 0.0, 0.0, 0.0, 0.0, 0.0, 0.0, 0.0, 0.0, 0.0, 0.0, 0.0, 0.0, 0.0, 0.0, 0.0, 0.0, 0.0, 0.0, 0.0, 0.0, 0.0, 0.0, 0.0, 0.0, 0.0, 0.0, 0.0, 0.0, 0.0, 0.0, 0.0, 0.0, 0.0, 0.0, 0.0, 0.0, 0.0, 0.0, 0.0, 0.0, 0.0, 0.0, 0.0, 0.0, 0.0, 0.0, 0.0, 0.0, 0.0, 0.0, 0.0, 0.0, 0.0, 0.0, 0.0, 0.0, 0.0, 0.0, 0.0, 0.0, 0.0, 0.0, 0.0, 0.0, 0.0, 0.0, 0.0, 0.0, 0.0, 0.0, 0.0, 0.0, 0.0, 0.0, 0.0, 0.0, 0.0, 0.0, 0.0, 0.0, 0.0, 0.0, 0.0, 0.0, 0.0, 0.0, 0.0, 0.0, 0.0, 0.0, 0.0, 0.0, 0.0, 0.0, 0.0, 0.0, 0.0, 0.0, 0.0, 0.0, 0.0, 0.0, 0.0, 0.0, 0.0, 0.0, 0.0, 0.0, 0.0, 0.0, 0.0, 0.0, 0.0, 0.0, 0.0, 0.0, 0.0, 0.0, 0.0, 0.0, 0.0, 0.0, 0.0, 0.0, 0.0, 0.0, 0.0, 0.0, 0.0, 0.0, 0.0, 0.0, 0.0, 0.0, 0.0, 0.0, 0.0, 0.0, 0.0, 0.0, 0.0, 0.0, 0.0, 0.0, 0.0, 0.0, 0.0, 0.0, 0.0, 0.0, 0.0, 0.0, 0.0, 0.0, 0.0, 0.0, 0.0, 0.0, 0.0, 0.0, 0.0, 0.0, 0.0, 0.0, 0.0, 0.0, 0.0, 0.0, 0.0, 0.0, 0.0, 0.0, 0.0, 0.0, 0.0, 0.0, 0.0, 0.0, 0.0, 0.0, 0.0, 0.0, 0.0, 0.0, 0.0, 0.0, 0.0, 0.0, 0.0, 0.0, 0.0, 0.0, 0.0, 0.0, 0.0, 0.0, 0.0, 0.0, 0.0, 0.0, 0.0, 0.0, 0.0, 0.0, 0.0, 0.0, 0.0, 0.0, 0.0, 0.0, 0.0, 0.0, 0.0, 0.0, 0.0, 0.0, 0.0, 0.0, 0.0, 0.0, 0.0, 0.0, 0.0, 0.0, 0.0, 0.0, 0.0, 0.0, 0.0, 0.0, 0.0, 0.0, 0.0, 0.0, 0.0, 0.0, 0.0, 0.0, 0.0, 0.0, 0.0, 0.0, 0.0, 0.0, 0.0, 0.0, 0.0, 0.0, 0.0, 0.0, 0.0, 0.0, 0.0, 0.0, 0.0, 0.0, 0.0, 0.0, 0.0, 0.0, 0.0, 0.0, 0.0, 0.0, 0.0, 0.0, 0.0, 0.0, 0.0, 0.0, 0.0, 0.0, 0.0, 0.0, 0.0, 0.0, 0.0, 0.0, 0.0, 0.0, 0.0, 0.0, 0.0, 0.0, 0.0, 0.0, 0.0, 0.0, 0.0, 0.0, 0.0, 0.0, 0.0, 0.0, 0.0, 0.0, 0.0, 0.0, 0.0, 0.0, 0.0, 0.0, 0.0, 0.0, 0.0, 0.0, 0.0, 0.0, 0.0, 0.0, 0.0, 0.0, 0.0, 0.0, 0.0, 0.0, 0.0, 0.0, 0.0, 0.0, 0.0, 0.0, 0.0, 0.0, 0.0, 0.0, 0.0, 0.0, 0.0, 0.0, 0.0, 0.0, 0.0, 0.0, 0.0, 0.0, 1.0, 0.8333, 1.0, 1.0, 0.9375, 1.0, 0.9375, 0.8333, 0.9375, 0.8333, 0.9375, 1.0, 0.875, 1.0, 0.875, 0.8333, 0.875, 0.8333, 0.875, 1.0, 0.8125, 1.0, 0.8125, 0.8333, 0.8125, 0.8333, 0.8125, 1.0, 0.75, 1.0, 0.75, 0.8333, 0.75, 0.8333, 0.75, 1.0, 0.6875, 1.0, 0.6875, 0.8333, 0.6875, 0.8333, 0.6875, 1.0, 0.625, 1.0, 0.625, 0.8333, 0.625, 0.8333, 0.625, 1.0, 0.5625, 1.0, 0.5625, 0.8333, 0.5625, 0.8333, 0.5625, 1.0, 0.5, 1.0, 0.5, 0.8333, 0.5, 0.8333, 0.5, 1.0, 0.4375, 1.0, 0.4375, 0.8333, 0.4375, 0.8333, 0.4375, 1.0, 0.375, 1.0, 0.375, 0.8333, 0.375, 0.8333, 0.375, 1.0, 0.3125, 1.0, 0.3125, 0.8333, 0.3125, 0.8333, 0.3125, 1.0, 0.25, 1.0, 0.25, 0.8333, 0.25, 0.8333, 0.25, 1.0, 0.1875, 1.0, 0.1875, 0.8333, 0.1875, 0.8333, 0.1875, 1.0, 0.125, 1.0, 0.125, 0.8333, 0.3418, 0.4717, 0.25, 0.49, 0.1582, 0.4717, 0.08029, 0.4197, 0.02827, 0.3418, 0.01, 0.25, 0.02827, 0.1582, 0.08029, 0.08029, 0.1582, 0.02827, 0.25, 0.01, 0.3418, 0.02827, 0.4197, 0.08029, 0.4717, 0.1582, 0.49, 0.25, 0.4717, 0.3418, 0.4197, 0.4197, 0.125, 0.8333, 0.125, 1.0, 0.0625, 1.0, 0.0625, 0.8333, 0.0625, 0.8333, 0.0625, 1.0, 0.0, 1.0, 0.0, 0.8333, 0.9231, 0.1783, 0.8825, 0.1175, 0.8825, 0.1175, 0.9231, 0.1783, 0.0625, 0.5, 0.0625, 0.6667, 0.0, 0.6667, 0.0, 0.5, 0.0625, 0.6667, 0.0625, 0.8333, 0.0, 0.8333, 0.0, 0.6667, 0.125, 0.5, 0.125, 0.6667, 0.0625, 0.6667, 0.0625, 0.5, 0.125, 0.6667, 0.125, 0.8333, 0.0625, 0.8333, 0.0625, 0.6667, 0.1875, 0.5, 0.1875, 0.6667, 0.125, 0.6667, 0.125, 0.5, 0.1875, 0.6667, 0.1875, 0.8333, 0.125, 0.8333, 0.125, 0.6667, 0.25, 0.5, 0.25, 0.6667, 0.1875, 0.6667, 0.1875, 0.5, 0.25, 0.6667, 0.25, 0.8333, 0.1875, 0.8333, 0.1875, 0.6667, 0.3125, 0.5, 0.3125, 0.6667, 0.25, 0.6667, 0.25, 0.5, 0.3125, 0.6667, 0.3125, 0.8333, 0.25, 0.8333, 0.25, 0.6667, 0.375, 0.5, 0.375, 0.6667, 0.3125, 0.6667, 0.3125, 0.5, 0.375, 0.6667, 0.375, 0.8333, 0.3125, 0.8333, 0.3125, 0.6667, 0.4375, 0.5, 0.4375, 0.6667, 0.375, 0.6667, 0.375, 0.5, 0.4375, 0.6667, 0.4375, 0.8333, 0.375, 0.8333, 0.375, 0.6667, 0.5, 0.5, 0.5, 0.6667, 0.4375, 0.6667, 0.4375, 0.5, 0.5, 0.6667, 0.5, 0.8333, 0.4375, 0.8333, 0.4375, 0.6667, 0.5625, 0.5, 0.5625, 0.6667, 0.5, 0.6667, 0.5, 0.5, 0.5625, 0.6667, 0.5625, 0.8333, 0.5, 0.8333, 0.5, 0.6667, 0.625, 0.5, 0.625, 0.6667, 0.5625, 0.6667, 0.5625, 0.5, 0.625, 0.6667, 0.625, 0.8333, 0.5625, 0.8333, 0.5625, 0.6667, 0.6875, 0.5, 0.6875, 0.6667, 0.625, 0.6667, 0.625, 0.5, 0.6875, 0.6667, 0.6875, 0.8333, 0.625, 0.8333, 0.625, 0.6667, 0.75, 0.5, 0.75, 0.6667, 0.6875, 0.6667, 0.6875, 0.5, 0.75, 0.6667, 0.75, 0.8333, 0.6875, 0.8333, 0.6875, 0.6667, 0.8125, 0.5, 0.8125, 0.6667, 0.75, 0.6667, 0.75, 0.5, 0.8125, 0.6667, 0.8125, 0.8333, 0.75, 0.8333, 0.75, 0.6667, 0.875, 0.5, 0.875, 0.6667, 0.8125, 0.6667, 0.8125, 0.5, 0.875, 0.6667, 0.875, 0.8333, 0.8125, 0.8333, 0.8125, 0.6667, 0.9375, 0.5, 0.9375, 0.6667, 0.875, 0.6667, 0.875, 0.5, 0.9375, 0.6667, 0.9375, 0.8333, 0.875, 0.8333, 0.875, 0.6667, 1.0, 0.5, 1.0, 0.6667, 0.9375, 0.6667, 0.9375, 0.5, 1.0, 0.6667, 1.0, 0.8333, 0.9375, 0.8333, 0.9375, 0.6667, 0.0, 0.0, 0.0, 0.0, 0.0, 0.0, 0.0, 0.0, 0.0, 0.0, 0.0, 0.0, 0.0, 0.0, 0.0, 0.0, 0.0, 0.0, 0.0, 0.0, 0.0, 0.0, 0.0, 0.0, 0.0, 0.0, 0.0, 0.0, 0.0, 0.0, 0.0, 0.0, 0.0, 0.0, 0.0, 0.0, 0.0, 0.0, 0.0, 0.0, 0.0, 0.0, 0.0, 0.0, 0.0, 0.0, 0.0, 0.0, 0.0, 0.0, 0.0, 0.0, 0.0, 0.0, 0.0, 0.0, 0.0, 0.0, 0.0, 0.0, 0.0, 0.0, 0.0, 0.0, 0.0, 0.0, 0.0, 0.0, 0.0, 0.0, 0.0, 0.0, 0.0, 0.0, 0.0, 0.0, 0.0, 0.0, 0.0, 0.0, 0.0, 0.0, 0.0, 0.0, 0.0, 0.0, 0.0, 0.0, 0.0, 0.0, 0.0, 0.0, 0.0, 0.0, 0.0, 0.0, 0.0, 0.0, 0.0, 0.0, 0.0, 0.0, 0.0, 0.0, 0.0, 0.0, 0.0, 0.0, 0.0, 0.0, 0.0, 0.0, 0.0, 0.0, 0.0, 0.0, 0.0, 0.0, 0.0, 0.0, 0.0, 0.0, 0.0, 0.0, 0.0, 0.0, 0.0, 0.0, 0.0, 0.0, 0.0, 0.0, 0.0, 0.0, 0.0, 0.0, 0.0, 0.0, 0.0, 0.0, 0.0, 0.0, 0.0, 0.0, 0.0, 0.0, 0.0, 0.0, 0.0, 0.0, 0.0, 0.0, 0.0, 0.0, 0.0, 0.0, 0.0, 0.0, 0.0, 0.0, 0.0, 0.0, 0.0, 0.0, 0.0, 0.0, 0.0, 0.0, 0.0, 0.0, 0.0, 0.0, 0.0, 0.0, 0.0, 0.0, 0.0, 0.0, 0.0, 0.0, 0.0, 0.0, 0.0, 0.0, 0.0, 0.0, 0.0, 0.0, 0.0, 0.0, 0.0, 0.0, 0.0, 0.0, 0.0, 0.0, 0.0, 0.0, 0.0, 0.0, 0.0, 0.0, 0.0, 0.0, 0.0, 0.0, 0.0, 0.0, 0.0, 0.0, 0.0, 0.0, 0.0, 0.0, 0.0, 0.0, 0.0, 0.0, 0.0, 0.0, 0.0, 0.0, 0.0, 0.0, 0.0, 0.0, 0.0, 0.0, 0.0, 0.0, 0.0, 0.0, 0.0, 0.0, 0.0, 0.0, 0.0, 0.0, 0.0, 0.0, 0.0, 0.0, 0.0, 0.0, 0.0, 0.0, 0.0, 0.0, 0.0, 0.0, 0.0, 0.0, 0.0, 0.0, 0.0, 0.0, 0.0, 0.0, 0.0, 0.0, 0.0, 0.0, 0.0, 0.0, 0.0, 0.0, 0.0, 0.0, 0.0, 0.0, 0.0, 0.0, 0.0, 0.0, 0.0, 0.0, 0.0, 0.0, 0.0, 0.0, 0.0, 0.0, 0.0, 0.0, 0.0, 0.0, 0.0, 0.0, 0.0, 0.0, 0.0, 0.0, 0.0, 0.0, 0.0, 0.0, 0.0, 0.0, 0.0, 0.0, 0.0, 0.0, 0.0, 0.0, 0.0, 0.0, 0.0, 0.0, 0.0, 0.0, 0.0, 0.0, 0.0, 0.0, 0.0, 0.0, 0.0, 0.0, 0.0, 0.0, 0.0, 0.0, 0.0, 0.0, 0.0, 0.0, 0.125, 0.8333, 0.0, 0.0, 0.0, 0.0, 0.0, 0.0, 0.3125, 1.0, 0.8217, 0.4231, 0.75, 0.4373, 0.75, 0.49, 0.8418, 0.4717, 0.8825, 0.3825, 0.8217, 0.4231, 0.8418, 0.4717, 0.9197, 0.4197, 0.9231, 0.3217, 0.8825, 0.3825, 0.9197, 0.4197, 0.9717, 0.3418, 0.9373, 0.25, 0.9231, 0.3217, 0.9717, 0.3418, 0.99, 0.25, 0.9231, 0.1783, 0.9373, 0.25, 0.99, 0.25, 0.9717, 0.1582, 0.8825, 0.1175, 0.9231, 0.1783, 0.9717, 0.1582, 0.9197, 0.08029, 0.8217, 0.07693, 0.8825, 0.1175, 0.9197, 0.08029, 0.8418, 0.02827, 0.75, 0.06267, 0.8217, 0.07693, 0.8418, 0.02827, 0.75, 0.01, 0.6783, 0.07693, 0.75, 0.06267, 0.75, 0.01, 0.6582, 0.02827, 0.6175, 0.1175, 0.6783, 0.07693, 0.6582, 0.02827, 0.5803, 0.08029, 0.5769, 0.1783, 0.6175, 0.1175, 0.5803, 0.08029, 0.5283, 0.1582, 0.5627, 0.25, 0.5769, 0.1783, 0.5283, 0.1582, 0.51, 0.25, 0.5769, 0.3217, 0.5627, 0.25, 0.51, 0.25, 0.5283, 0.3418, 0.6175, 0.3825, 0.5769, 0.3217, 0.5283, 0.3418, 0.5803, 0.4197, 0.6783, 0.4231, 0.6175, 0.3825, 0.5803, 0.4197, 0.6582, 0.4717, 0.75, 0.4373, 0.6783, 0.4231, 0.6582, 0.4717, 0.75, 0.49, 0.75, 0.4373, 0.8217, 0.4231, 0.8825, 0.3825, 0.9231, 0.3217, 0.9373, 0.25, 0.9231, 0.1783, 0.8825, 0.1175, 0.8217, 0.07693, 0.75, 0.06267, 0.6783, 0.07693, 0.6175, 0.1175, 0.5769, 0.1783, 0.5627, 0.25, 0.5769, 0.3217, 0.6175, 0.3825, 0.6783, 0.4231, 0.5769, 0.3217, 0.6175, 0.3825, 0.6175, 0.3825, 0.5769, 0.3217, 0.8825, 0.1175, 0.8217, 0.07693, 0.8217, 0.07693, 0.8825, 0.1175, 0.6175, 0.3825, 0.6783, 0.4231, 0.6783, 0.4231, 0.6175, 0.3825, 0.8217, 0.07693, 0.75, 0.06267, 0.75, 0.06267, 0.8217, 0.07693, 0.75, 0.4373, 0.8217, 0.4231, 0.8217, 0.4231, 0.75, 0.4373, 0.6783, 0.4231, 0.75, 0.4373, 0.75, 0.4373, 0.6783, 0.4231, 0.75, 0.06267, 0.6783, 0.07693, 0.6783, 0.07693, 0.75, 0.06267, 0.8217, 0.4231, 0.8825, 0.3825, 0.8825, 0.3825, 0.8217, 0.4231, 0.6783, 0.07693, 0.6175, 0.1175, 0.6175, 0.1175, 0.6783, 0.07693, 0.8825, 0.3825, 0.9231, 0.3217, 0.9231, 0.3217, 0.8825, 0.3825, 0.6175, 0.1175, 0.5769, 0.1783, 0.5769, 0.1783, 0.6175, 0.1175, 0.9231, 0.3217, 0.9373, 0.25, 0.9373, 0.25, 0.9231, 0.3217, 0.5769, 0.1783, 0.5627, 0.25, 0.5627, 0.25, 0.5769, 0.1783, 0.9373, 0.25, 0.9231, 0.1783, 0.9231, 0.1783, 0.9373, 0.25, 0.5627, 0.25, 0.5769, 0.3217, 0.5769, 0.3217, 0.5627, 0.25, 0.5627, 0.25, 0.5769, 0.3217, 0.5769, 0.3217, 0.5627, 0.25, 0.9373, 0.25, 0.9231, 0.1783, 0.9231, 0.1783, 0.9373, 0.25, 0.5769, 0.1783, 0.5627, 0.25, 0.5627, 0.25, 0.5769, 0.1783, 0.9231, 0.3217, 0.9373, 0.25, 0.9373, 0.25, 0.9231, 0.3217, 0.6175, 0.1175, 0.5769, 0.1783, 0.5769, 0.1783, 0.6175, 0.1175, 0.8825, 0.3825, 0.9231, 0.3217, 0.9231, 0.3217, 0.8825, 0.3825, 0.6783, 0.07693, 0.6175, 0.1175, 0.6175, 0.1175, 0.6783, 0.07693, 0.8217, 0.4231, 0.8825, 0.3825, 0.8825, 0.3825, 0.8217, 0.4231, 0.75, 0.06267, 0.6783, 0.07693, 0.6783, 0.07693, 0.75, 0.06267, 0.6783, 0.4231, 0.75, 0.4373, 0.75, 0.4373, 0.6783, 0.4231, 0.75, 0.4373, 0.8217, 0.4231, 0.8217, 0.4231, 0.75, 0.4373, 0.8217, 0.07693, 0.75, 0.06267, 0.75, 0.06267, 0.8217, 0.07693, 0.6175, 0.3825, 0.6783, 0.4231, 0.6783, 0.4231, 0.6175, 0.3825, 0.8825, 0.1175, 0.8217, 0.07693, 0.8217, 0.07693, 0.8825, 0.1175, 0.5769, 0.3217, 0.6175, 0.3825, 0.6175, 0.3825, 0.5769, 0.3217, 0.9231, 0.1783, 0.8825, 0.1175, 0.8825, 0.1175, 0.9231, 0.1783, 0.0, 0.0, 0.0, 0.0, 0.0, 0.0, 0.0, 0.0, 0.0, 0.0, 0.0, 0.0, 0.0, 0.0, 0.0, 0.0, 0.0, 0.0, 0.0, 0.0, 0.0, 0.0, 0.0, 0.0, 0.0, 0.0, 0.0, 0.0, 0.0, 0.0, 0.0, 0.0, 0.0, 0.0, 0.0, 0.0, 0.0, 0.0, 0.0, 0.0, 0.0, 0.0, 0.0, 0.0, 0.0, 0.0, 0.0, 0.0, 0.0, 0.0, 0.0, 0.0, 0.0, 0.0, 0.0, 0.0, 0.0, 0.0, 0.0, 0.0, 0.0, 0.0, 0.0, 0.0, 0.0, 0.0, 0.0, 0.0, 0.0, 0.0, 0.0, 0.0, 0.0, 0.0, 0.0, 0.0, 0.0, 0.0, 0.0, 0.0, 0.0, 0.0, 0.0, 0.0, 0.0, 0.0, 0.0, 0.0, 0.0, 0.0, 0.0, 0.0, 0.0, 0.0, 0.0, 0.0, 0.0, 0.0, 0.0, 0.0, 0.0, 0.0, 0.0, 0.0, 0.0, 0.0, 0.0, 0.0, 0.0, 0.0, 0.0, 0.0, 0.0, 0.0, 0.0, 0.0, 0.0, 0.0, 0.0, 0.0, 0.0, 0.0, 0.0, 0.0, 0.0, 0.0, 0.0, 0.0, 0.0, 0.0, 0.0, 0.0, 0.0, 0.0, 0.0, 0.0, 0.0, 0.0, 0.0, 0.0, 0.0, 0.0, 0.0, 0.0, 0.0, 0.0, 0.0, 0.0, 0.0, 0.0, 0.0, 0.0, 0.0, 0.0, 0.0, 0.0, 0.0, 0.0, 0.0, 0.0, 0.0, 0.0, 0.0, 0.0, 0.0, 0.0, 0.0, 0.0, 0.0, 0.0, 0.0, 0.0, 0.0, 0.0, 0.0, 0.0, 0.0, 0.0, 0.0, 0.0, 0.0, 0.0, 0.0, 0.0, 0.0, 0.0, 0.0, 0.0, 0.0, 0.0, 0.0, 0.0, 0.0, 0.0, 0.0, 0.0, 0.0, 0.0, 0.0, 0.0, 0.0, 0.0, 0.0, 0.0, 0.0, 0.0, 0.0, 0.0, 0.0, 0.0, 0.0, 0.0, 0.0, 0.0, 0.0, 0.0, 0.0, 0.0, 0.0, 0.0, 0.0, 0.0, 0.0, 0.0, 0.0, 0.0, 0.0, 0.0, 0.0, 0.0, 0.0, 0.0, 0.0, 0.0, 0.0, 0.0, 0.0, 0.0, 0.0, 0.0, 0.0, 0.0, 0.0, 0.0, 0.0, 0.0, 0.0, 0.0, 0.0, 0.0, 0.0, 0.0, 0.0, 0.0, 0.0, 0.0, 0.0, 0.0, 0.0, 0.0, 0.0, 0.0, 0.0, 0.0, 0.0, 0.0, 0.0, 0.0, 0.0, 0.0, 0.0, 0.0, 0.0, 0.0, 0.0, 0.0, 0.0, 0.0, 0.0, 0.0, 0.0, 0.0, 0.0, 0.0, 0.0, 0.0, 0.0, 0.0, 0.0, 0.0, 0.0, 0.0, 0.0, 0.0, 0.0, 0.0, 0.0, 0.0, 0.0, 0.0, 0.0, 0.0, 0.0, 0.0, 0.0, 0.0, 0.0, 0.0, 0.0, 0.0, 0.0, 0.0, 0.0, 0.0, 0.0, 0.0, 0.0, 0.0, 0.0, 0.0, 0.0, 0.0, 0.0, 0.0, 0.0, 0.0, 0.0, 0.0, 0.0, 0.0, 0.0, 0.0, 0.0, 0.0, 0.0, 0.0, 0.0, 0.0, 0.0, 0.0, 0.0, 0.0, 0.0, 0.0, 0.0, 0.0, 0.0, 0.0, 0.0, 0.0, 0.0, 0.0, 0.0, 0.0, 0.0, 0.0, 0.0, 0.0, 0.0, 0.0, 0.0, 0.0, 0.0, 0.0, 0.0, 0.0, 0.0, 0.0, 0.0, 0.0, 0.0, 0.0, 0.0, 0.0, 0.0, 0.0, 0.0, 0.0, 0.0, 0.0, 0.0, 0.0, 0.0, 0.0, 0.0, 0.0, 0.0, 0.0, 0.0, 0.0, 0.0, 0.0, 0.0, 0.0, 0.0, 0.0, 0.0, 0.0, 0.0, 0.0, 0.0, 0.0, 0.0, 0.0, 0.0, 0.0, 0.0, 0.0, 0.0, 0.0, 0.0, 0.0, 0.0, 0.0, 0.0, 0.0, 0.0, 0.0, 0.0, 0.0, 0.0, 0.0, 0.0, 0.0, 0.0, 0.0, 0.0, 0.0, 0.0, 0.0, 0.0, 0.0, 0.0, 0.0, 0.0, 0.0, 0.0, 0.0, 0.0, 0.0, 0.0, 0.0, 0.0, 0.0, 0.0, 0.0, 0.0, 0.0, 0.0, 0.0, 0.0, 0.0, 0.0, 0.0, 0.0, 0.0, 0.0, 0.0, 0.0, 0.0, 0.0, 0.0, 0.0, 0.0, 0.0, 0.0, 0.0, 0.0, 0.0, 0.0, 0.0, 0.0, 0.0, 0.0, 0.0, 0.0, 0.0, 0.0, 0.0, 0.0, 0.0, 0.0, 0.0, 0.0, 0.0, 0.0, 0.0, 0.0, 0.0, 0.0, 0.0, 0.0, 0.0, 0.0, 0.0, 0.0, 0.0, 0.0, 0.0, 0.0, 0.0, 0.0, 0.0, 0.0, 0.0, 0.0, 0.0, 0.0, 0.0, 0.0, 0.0, 0.0, 0.0, 0.0, 0.0, 0.0, 0.0, 0.0, 0.0, 0.0, 0.0, 0.0, 0.0, 0.0, 0.0, 0.0, 0.0, 0.0, 0.0, 0.0, 0.0, 0.0, 0.0, 0.0, 0.0, 0.0, 0.0, 0.0, 0.0, 0.0, 0.0, 0.0, 0.0, 0.0])
me_circle.materials.append(mat_body)
me_circle.update()
me_cylinder_001 = bpy.data.meshes.new('Cylinder.001')
me_cylinder_001.from_pydata([(0.0, 0.007568, 0.00484), (0.002896, 0.006992, -0.01067), (0.002896, 0.006992, 0.00484), (0.005351, 0.005351, 0.00484), (0.006992, 0.002896, 0.00484), (0.007568, 0.0, -0.01067), (-0.006992, -0.002896, -0.01067), (-0.007568, 0.0, 0.00484), (-0.006992, 0.002896, -0.01067), (-0.006992, 0.002896, 0.00484), (-0.005351, 0.005351, -0.01067), (-0.005351, 0.005351, 0.00484), (-0.002896, 0.006992, 0.00484), (0.0, 0.007568, -0.00413), (0.002896, 0.006992, -0.00413), (0.007568, 0.0, -0.00413), (-0.006992, 0.002896, -0.00413), (-0.005351, 0.005351, -0.00413), (-0.002896, 0.006992, -0.00413), (0.004757, 0.01148, -0.01048), (0.004757, 0.01148, -0.004312), (0.008789, 0.008789, -0.01048), (0.008789, 0.008789, -0.004312), (0.01148, 0.004757, -0.01048), (0.01148, -0.004757, -0.004312), (0.004757, -0.01148, -0.004312), (-0.004757, -0.01148, -0.01048), (-0.004757, -0.01148, -0.004312), (-0.008789, -0.008789, -0.01048), (-0.01243, 3.12e-11, -0.004312), (-0.01148, 0.004757, -0.01048), (-0.008789, 0.008789, -0.01048), (-0.004757, 0.01148, -0.01048), (-0.004757, 0.01148, -0.004312), (0.0, 0.01243, -0.004312), (0.0, 0.007568, -0.002605), (0.002896, 0.006992, -0.002605), (0.005351, 0.005351, -0.002605), (-0.002896, -0.006992, -0.002605), (-0.006992, -0.002896, -0.002605), (-0.007568, 0.0, -0.002605), (-0.006992, 0.002896, -0.002605), (-0.005351, 0.005351, -0.002605), (-0.002896, 0.006992, -0.002605), (0.0, 0.007568, 0.001168), (0.002896, 0.006992, 0.001168), (0.005351, 0.005351, 0.001168), (0.006992, 0.002896, 0.001168), (-0.006992, -0.002896, 0.001168), (-0.007568, 0.0, 0.001168), (-0.005351, 0.005351, 0.001168), (-0.002896, 0.006992, 0.001168), (0.004757, 0.01148, -0.005676), (0.004757, 0.01148, -0.00912), (0.008789, 0.008789, -0.005676), (0.01148, 0.004757, -0.005676), (0.01148, 0.004757, -0.00912), (0.008789, -0.008789, -0.00912), (0.001029, -0.01263, -0.007114), (0.001029, -0.01263, -0.00912), (-0.005786, -0.01128, -0.005864), (-0.005786, -0.01128, -0.007897), (-0.008789, -0.008789, -0.00912), (-0.01243, 3.12e-11, -0.005676), (-0.01148, 0.004757, -0.005676), (-0.01148, 0.004757, -0.00912), (-0.008789, 0.008789, -0.00912), (-0.004757, 0.01148, -0.005676), (0.0, 0.01243, -0.00912), (0.0, 0.01243, -0.005676), (-0.01985, -0.1291, -0.007857), (-0.01985, -0.1291, -0.01092), (-0.03211, -0.1267, -0.004505), (-0.03211, -0.1267, -0.007606), (-0.03061, -0.1191, -0.007606), (-0.03061, -0.1191, -0.004505), (-0.01835, -0.1215, -0.007857), (-0.01832, -0.1045, -0.009943), (-2.466e-09, -0.007568, -0.01067), (-2.466e-09, -0.007568, 0.00484), (-0.002896, -0.006992, -0.01067), (-0.002896, -0.006992, 0.00484), (-0.005351, -0.005351, -0.01067), (-0.005351, -0.005351, 0.00484), (-0.006992, -0.002896, 0.00484), (-0.007568, 2.466e-09, -0.01067), (-0.002896, 0.006992, -0.01067), (2.466e-09, 0.007568, -0.01067), (0.005351, 0.005351, -0.01067), (0.006992, 0.002896, -0.01067), (0.007568, -2.466e-09, 0.00484), (0.006992, -0.002896, -0.01067), (0.006992, -0.002896, 0.00484), (0.005351, -0.005351, -0.01067), (0.005351, -0.005351, 0.00484), (0.002896, -0.006992, -0.01067), (0.002896, -0.006992, 0.00484), (-2.466e-09, -0.007568, -0.00413), (-0.002896, -0.006992, -0.00413), (-0.005351, -0.005351, -0.00413), (-0.006992, -0.002896, -0.00413), (-0.007568, 2.466e-09, -0.00413), (0.005351, 0.005351, -0.00413), (0.006992, 0.002896, -0.00413), (0.006992, -0.002896, -0.00413), (0.005351, -0.005351, -0.00413), (0.002896, -0.006992, -0.00413), (-4.05e-09, -0.01243, -0.01048), (-0.008789, -0.008789, -0.004312), (-0.01148, -0.004757, -0.01048), (-0.01148, -0.004757, -0.004312), (-0.01243, 4.019e-09, -0.01048), (-0.01148, 0.004757, -0.004312), (-0.008789, 0.008789, -0.004312), (4.05e-09, 0.01243, -0.01048), (0.01148, 0.004757, -0.004312), (0.01243, -4.081e-09, -0.01048), (0.01243, -4.081e-09, -0.004312), (0.01148, -0.004757, -0.01048), (0.008789, -0.008789, -0.01048), (0.008789, -0.008789, -0.004312), (0.004757, -0.01148, -0.01048), (-4.05e-09, -0.01243, -0.004312), (-2.466e-09, -0.007568, -0.002605), (-0.005351, -0.005351, -0.002605), (0.006992, 0.002896, -0.002605), (0.007568, -2.466e-09, -0.002605), (0.006992, -0.002896, -0.002605), (0.005351, -0.005351, -0.002605), (0.002896, -0.006992, -0.002605), (-2.466e-09, -0.007568, 0.001168), (-0.002896, -0.006992, 0.001168), (-0.005351, -0.005351, 0.001168), (-0.006992, 0.002896, 0.001168), (0.007568, -2.466e-09, 0.001168), (0.006992, -0.002896, 0.001168), (0.005351, -0.005351, 0.001168), (0.002896, -0.006992, 0.001168), (-0.004757, -0.01148, -0.005676), (-0.004757, -0.01148, -0.00912), (-0.008789, -0.008789, -0.005676), (-0.01148, -0.004757, -0.005676), (-0.01148, -0.004757, -0.00912), (-0.01243, 4.019e-09, -0.00912), (-0.008789, 0.008789, -0.005676), (-0.004757, 0.01148, -0.00912), (-0.001029, 0.01263, -0.007114), (-0.001029, 0.01263, -0.00912), (0.005786, 0.01128, -0.005864), (0.005786, 0.01128, -0.007897), (0.008789, 0.008789, -0.00912), (0.01243, -4.081e-09, -0.005676), (0.01243, -4.081e-09, -0.00912), (0.01148, -0.004757, -0.005676), (0.01148, -0.004757, -0.00912), (0.008789, -0.008789, -0.005676), (0.004757, -0.01148, -0.005676), (0.004757, -0.01148, -0.00912), (-4.05e-09, -0.01243, -0.00912), (-4.05e-09, -0.01243, -0.005676), (0.01985, 0.1291, -0.007857), (0.01985, 0.1291, -0.01092), (0.03211, 0.1267, -0.004505), (0.03211, 0.1267, -0.007606), (0.03061, 0.1191, -0.007606), (0.03061, 0.1191, -0.004505), (0.01835, 0.1215, -0.007857), (0.01832, 0.1045, -0.009943)], [], [(44, 0, 2, 45), (45, 2, 3, 46), (46, 3, 4, 47), (47, 4, 90, 134), (132, 83, 84, 48), (48, 84, 7, 49), (49, 7, 9, 133), (133, 9, 11, 50), (2, 0, 12, 11, 9, 7, 84, 83, 81, 79, 96, 94, 92, 90, 4, 3), (50, 11, 12, 51), (51, 12, 0, 44), (87, 1, 88, 89, 5, 91, 93, 95, 78, 80, 82, 6, 85, 8, 10, 86), (100, 101, 29, 110), (1, 87, 114, 19), (101, 16, 112, 29), (10, 8, 30, 31), (91, 5, 116, 118), (16, 17, 113, 112), (13, 14, 20, 34), (80, 78, 107, 26), (17, 18, 33, 113), (14, 102, 22, 20), (18, 13, 34, 33), (8, 85, 111, 30), (5, 89, 23, 116), (102, 103, 115, 22), (103, 15, 117, 115), (67, 33, 34, 69), (144, 113, 33, 67), (64, 112, 113, 144), (63, 29, 112, 64), (141, 110, 29, 63), (60, 27, 108, 140), (58, 122, 27, 60), (156, 25, 122, 58), (155, 120, 25, 156), (153, 24, 120, 155), (151, 117, 24, 153), (55, 115, 117, 151), (54, 22, 115, 55), (52, 20, 22, 54), (69, 34, 20, 52), (82, 80, 26, 28), (86, 10, 31, 32), (98, 99, 108, 27), (97, 98, 27, 122), (88, 1, 19, 21), (6, 82, 28, 109), (106, 97, 122, 25), (87, 86, 32, 114), (105, 106, 25, 120), (104, 105, 120, 24), (89, 88, 21, 23), (85, 6, 109, 111), (15, 104, 24, 117), (18, 43, 35, 13), (17, 42, 43, 18), (16, 41, 42, 17), (101, 40, 41, 16), (100, 39, 40, 101), (99, 124, 39, 100), (98, 38, 124, 99), (97, 123, 38, 98), (15, 126, 127, 104), (103, 125, 126, 15), (102, 37, 125, 103), (14, 36, 37, 102), (13, 35, 36, 14), (43, 51, 44, 35), (42, 50, 51, 43), (41, 133, 50, 42), (40, 49, 133, 41), (39, 48, 49, 40), (124, 132, 48, 39), (38, 131, 132, 124), (123, 130, 131, 38), (125, 47, 134, 126), (37, 46, 47, 125), (36, 45, 46, 37), (35, 44, 45, 36), (114, 68, 53, 19), (68, 69, 52, 53), (19, 53, 150, 21), (53, 52, 54, 150), (21, 150, 56, 23), (150, 54, 55, 56), (23, 56, 152, 116), (56, 55, 151, 152), (118, 154, 57, 119), (154, 153, 155, 57), (119, 57, 157, 121), (57, 155, 156, 157), (121, 157, 59, 107), (157, 156, 58, 59), (107, 59, 61, 26), (75, 74, 73, 72), (26, 61, 62, 28), (61, 60, 140, 62), (28, 62, 142, 109), (62, 140, 141, 142), (142, 141, 63, 143), (111, 143, 65, 30), (143, 63, 64, 65), (30, 65, 66, 31), (65, 64, 144, 66), (31, 66, 145, 32), (66, 144, 67, 145), (32, 145, 68, 114), (145, 67, 69, 68), (71, 70, 72, 73), (77, 76, 70, 71), (74, 77, 71, 73), (76, 75, 72, 70), (58, 60, 75, 76), (61, 59, 77, 74), (59, 58, 76, 77), (60, 61, 74, 75), (130, 79, 81, 131), (131, 81, 83, 132), (134, 90, 92, 135), (135, 92, 94, 136), (136, 94, 96, 137), (137, 96, 79, 130), (93, 91, 118, 119), (99, 100, 110, 108), (156, 25, 122, 159), (148, 20, 22, 54), (146, 34, 20, 148), (67, 33, 34, 146), (140, 108, 110, 141), (138, 27, 108, 140), (159, 122, 27, 138), (95, 93, 119, 121), (78, 95, 121, 107), (106, 129, 123, 97), (105, 128, 129, 106), (104, 127, 128, 105), (129, 137, 130, 123), (128, 136, 137, 129), (127, 135, 136, 128), (126, 134, 135, 127), (107, 158, 139, 26), (158, 159, 138, 139), (26, 139, 62, 28), (139, 138, 140, 62), (109, 142, 143, 111), (32, 145, 147, 114), (145, 67, 146, 147), (114, 147, 149, 19), (165, 164, 163, 162), (19, 149, 150, 21), (149, 148, 54, 150), (116, 152, 154, 118), (152, 151, 153, 154), (121, 157, 158, 107), (157, 156, 159, 158), (161, 160, 162, 163), (167, 166, 160, 161), (164, 167, 161, 163), (166, 165, 162, 160), (146, 148, 165, 166), (149, 147, 167, 164), (147, 146, 166, 167), (148, 149, 164, 165)])
me_cylinder_001.polygons.foreach_set('use_smooth', [True] * 164)
_uv = me_cylinder_001.uv_layers.new(name='UVMap')
_uv.uv.foreach_set('vector', [1.0, 0.9161, 1.0, 1.0, 0.9375, 1.0, 0.9375, 0.9161, 0.9375, 0.9161, 0.9375, 1.0, 0.875, 1.0, 0.875, 0.9161, 0.875, 0.9161, 0.875, 1.0, 0.8125, 1.0, 0.8125, 0.9161, 0.8125, 0.9161, 0.8125, 1.0, 0.75, 1.0, 0.75, 0.9161, 0.375, 0.9161, 0.375, 1.0, 0.3125, 1.0, 0.3125, 0.9161, 0.3125, 0.9161, 0.3125, 1.0, 0.25, 1.0, 0.25, 0.9161, 0.25, 0.9161, 0.25, 1.0, 0.1875, 1.0, 0.1875, 0.9161, 0.1875, 0.9161, 0.1875, 1.0, 0.125, 1.0, 0.125, 0.9161, 0.3418, 0.4717, 0.25, 0.49, 0.1582, 0.4717, 0.08029, 0.4197, 0.02827, 0.3418, 0.01, 0.25, 0.02827, 0.1582, 0.08029, 0.08029, 0.1582, 0.02827, 0.25, 0.01, 0.3418, 0.02827, 0.4197, 0.08029, 0.4717, 0.1582, 0.49, 0.25, 0.4717, 0.3418, 0.4197, 0.4197, 0.125, 0.9161, 0.125, 1.0, 0.0625, 1.0, 0.0625, 0.9161, 0.0625, 0.9161, 0.0625, 1.0, 0.0, 1.0, 0.0, 0.9161, 0.75, 0.49, 0.8418, 0.4717, 0.9197, 0.4197, 0.9717, 0.3418, 0.99, 0.25, 0.9717, 0.1582, 0.9197, 0.08029, 0.8418, 0.02827, 0.75, 0.01, 0.6582, 0.02827, 0.5803, 0.08029, 0.5283, 0.1582, 0.51, 0.25, 0.5283, 0.3418, 0.5803, 0.4197, 0.6582, 0.4717, 0.3125, 0.6493, 0.25, 0.6493, 0.25, 0.6493, 0.3125, 0.6493, 0.8418, 0.4717, 0.75, 0.49, 0.75, 0.49, 0.8418, 0.4717, 0.25, 0.6493, 0.1875, 0.6493, 0.1875, 0.6493, 0.25, 0.6493, 0.5803, 0.4197, 0.5283, 0.3418, 0.5283, 0.3418, 0.5803, 0.4197, 0.9717, 0.1582, 0.99, 0.25, 0.99, 0.25, 0.9717, 0.1582, 0.1875, 0.6493, 0.125, 0.6493, 0.125, 0.6493, 0.1875, 0.6493, 1.0, 0.6493, 0.9375, 0.6493, 0.9375, 0.6493, 1.0, 0.6493, 0.6582, 0.02827, 0.75, 0.01, 0.75, 0.01, 0.6582, 0.02827, 0.125, 0.6493, 0.0625, 0.6493, 0.0625, 0.6493, 0.125, 0.6493, 0.9375, 0.6493, 0.875, 0.6493, 0.875, 0.6493, 0.9375, 0.6493, 0.0625, 0.6493, 0.0, 0.6493, 0.0, 0.6493, 0.0625, 0.6493, 0.5283, 0.3418, 0.51, 0.25, 0.51, 0.25, 0.5283, 0.3418, 0.99, 0.25, 0.9717, 0.3418, 0.9717, 0.3418, 0.99, 0.25, 0.875, 0.6493, 0.8125, 0.6493, 0.8125, 0.6493, 0.875, 0.6493, 0.8125, 0.6493, 0.75, 0.6493, 0.75, 0.6493, 0.8125, 0.6493, 0.0625, 0.5995, 0.0625, 0.6493, 0.0, 0.6493, 0.0, 0.5995, 0.125, 0.5995, 0.125, 0.6493, 0.0625, 0.6493, 0.0625, 0.5995, 0.1875, 0.5995, 0.1875, 0.6493, 0.125, 0.6493, 0.125, 0.5995, 0.25, 0.5995, 0.25, 0.6493, 0.1875, 0.6493, 0.1875, 0.5995, 0.3125, 0.5995, 0.3125, 0.6493, 0.25, 0.6493, 0.25, 0.5995, 0.4375, 0.5995, 0.4375, 0.6493, 0.375, 0.6493, 0.375, 0.5995, 0.5, 0.5995, 0.5, 0.6493, 0.4375, 0.6493, 0.4375, 0.5995, 0.5625, 0.5995, 0.5625, 0.6493, 0.5, 0.6493, 0.5, 0.5995, 0.625, 0.5995, 0.625, 0.6493, 0.5625, 0.6493, 0.5625, 0.5995, 0.6875, 0.5995, 0.6875, 0.6493, 0.625, 0.6493, 0.625, 0.5995, 0.75, 0.5995, 0.75, 0.6493, 0.6875, 0.6493, 0.6875, 0.5995, 0.8125, 0.5995, 0.8125, 0.6493, 0.75, 0.6493, 0.75, 0.5995, 0.875, 0.5995, 0.875, 0.6493, 0.8125, 0.6493, 0.8125, 0.5995, 0.9375, 0.5995, 0.9375, 0.6493, 0.875, 0.6493, 0.875, 0.5995, 1.0, 0.5995, 1.0, 0.6493, 0.9375, 0.6493, 0.9375, 0.5995, 0.5803, 0.08029, 0.6582, 0.02827, 0.6582, 0.02827, 0.5803, 0.08029, 0.6582, 0.4717, 0.5803, 0.4197, 0.5803, 0.4197, 0.6582, 0.4717, 0.4375, 0.6493, 0.375, 0.6493, 0.375, 0.6493, 0.4375, 0.6493, 0.5, 0.6493, 0.4375, 0.6493, 0.4375, 0.6493, 0.5, 0.6493, 0.9197, 0.4197, 0.8418, 0.4717, 0.8418, 0.4717, 0.9197, 0.4197, 0.5283, 0.1582, 0.5803, 0.08029, 0.5803, 0.08029, 0.5283, 0.1582, 0.5625, 0.6493, 0.5, 0.6493, 0.5, 0.6493, 0.5625, 0.6493, 0.75, 0.49, 0.6582, 0.4717, 0.6582, 0.4717, 0.75, 0.49, 0.625, 0.6493, 0.5625, 0.6493, 0.5625, 0.6493, 0.625, 0.6493, 0.6875, 0.6493, 0.625, 0.6493, 0.625, 0.6493, 0.6875, 0.6493, 0.9717, 0.3418, 0.9197, 0.4197, 0.9197, 0.4197, 0.9717, 0.3418, 0.51, 0.25, 0.5283, 0.1582, 0.5283, 0.1582, 0.51, 0.25, 0.75, 0.6493, 0.6875, 0.6493, 0.6875, 0.6493, 0.75, 0.6493, 0.0625, 0.6493, 0.0625, 0.6841, 0.0, 0.6841, 0.0, 0.6493, 0.125, 0.6493, 0.125, 0.6841, 0.0625, 0.6841, 0.0625, 0.6493, 0.1875, 0.6493, 0.1875, 0.6841, 0.125, 0.6841, 0.125, 0.6493, 0.25, 0.6493, 0.25, 0.6841, 0.1875, 0.6841, 0.1875, 0.6493, 0.3125, 0.6493, 0.3125, 0.6841, 0.25, 0.6841, 0.25, 0.6493, 0.375, 0.6493, 0.375, 0.6841, 0.3125, 0.6841, 0.3125, 0.6493, 0.4375, 0.6493, 0.4375, 0.6841, 0.375, 0.6841, 0.375, 0.6493, 0.5, 0.6493, 0.5, 0.6841, 0.4375, 0.6841, 0.4375, 0.6493, 0.75, 0.6493, 0.75, 0.6841, 0.6875, 0.6841, 0.6875, 0.6493, 0.8125, 0.6493, 0.8125, 0.6841, 0.75, 0.6841, 0.75, 0.6493, 0.875, 0.6493, 0.875, 0.6841, 0.8125, 0.6841, 0.8125, 0.6493, 0.9375, 0.6493, 0.9375, 0.6841, 0.875, 0.6841, 0.875, 0.6493, 1.0, 0.6493, 1.0, 0.6841, 0.9375, 0.6841, 0.9375, 0.6493, 0.0625, 0.6841, 0.0625, 0.9161, 0.0, 0.9161, 0.0, 0.6841, 0.125, 0.6841, 0.125, 0.9161, 0.0625, 0.9161, 0.0625, 0.6841, 0.1875, 0.6841, 0.1875, 0.9161, 0.125, 0.9161, 0.125, 0.6841, 0.25, 0.6841, 0.25, 0.9161, 0.1875, 0.9161, 0.1875, 0.6841, 0.3125, 0.6841, 0.3125, 0.9161, 0.25, 0.9161, 0.25, 0.6841, 0.375, 0.6841, 0.375, 0.9161, 0.3125, 0.9161, 0.3125, 0.6841, 0.4375, 0.6841, 0.4375, 0.9161, 0.375, 0.9161, 0.375, 0.6841, 0.5, 0.6841, 0.5, 0.9161, 0.4375, 0.9161, 0.4375, 0.6841, 0.8125, 0.6841, 0.8125, 0.9161, 0.75, 0.9161, 0.75, 0.6841, 0.875, 0.6841, 0.875, 0.9161, 0.8125, 0.9161, 0.8125, 0.6841, 0.9375, 0.6841, 0.9375, 0.9161, 0.875, 0.9161, 0.875, 0.6841, 1.0, 0.6841, 1.0, 0.9161, 0.9375, 0.9161, 0.9375, 0.6841, 1.0, 0.5, 1.0, 0.5498, 0.9375, 0.5498, 0.9375, 0.5, 1.0, 0.5498, 1.0, 0.5995, 0.9375, 0.5995, 0.9375, 0.5498, 0.9375, 0.5, 0.9375, 0.5498, 0.875, 0.5498, 0.875, 0.5, 0.9375, 0.5498, 0.9375, 0.5995, 0.875, 0.5995, 0.875, 0.5498, 0.875, 0.5, 0.875, 0.5498, 0.8125, 0.5498, 0.8125, 0.5, 0.875, 0.5498, 0.875, 0.5995, 0.8125, 0.5995, 0.8125, 0.5498, 0.8125, 0.5, 0.8125, 0.5498, 0.75, 0.5498, 0.75, 0.5, 0.8125, 0.5498, 0.8125, 0.5995, 0.75, 0.5995, 0.75, 0.5498, 0.6875, 0.5, 0.6875, 0.5498, 0.625, 0.5498, 0.625, 0.5, 0.6875, 0.5498, 0.6875, 0.5995, 0.625, 0.5995, 0.625, 0.5498, 0.625, 0.5, 0.625, 0.5498, 0.5625, 0.5498, 0.5625, 0.5, 0.625, 0.5498, 0.625, 0.5995, 0.5625, 0.5995, 0.5625, 0.5498, 0.5625, 0.5, 0.5625, 0.5498, 0.5, 0.5498, 0.5, 0.5, 0.5625, 0.5498, 0.5625, 0.5995, 0.5, 0.5995, 0.5, 0.5498, 0.5, 0.5, 0.5, 0.5498, 0.4375, 0.5498, 0.4375, 0.5, 0.4375, 0.5995, 0.4375, 0.5498, 0.4375, 0.5498, 0.4375, 0.5995, 0.4375, 0.5, 0.4375, 0.5498, 0.375, 0.5498, 0.375, 0.5, 0.4375, 0.5498, 0.4375, 0.5995, 0.375, 0.5995, 0.375, 0.5498, 0.375, 0.5, 0.375, 0.5498, 0.3125, 0.5498, 0.3125, 0.5, 0.375, 0.5498, 0.375, 0.5995, 0.3125, 0.5995, 0.3125, 0.5498, 0.3125, 0.5498, 0.3125, 0.5995, 0.25, 0.5995, 0.25, 0.5498, 0.25, 0.5, 0.25, 0.5498, 0.1875, 0.5498, 0.1875, 0.5, 0.25, 0.5498, 0.25, 0.5995, 0.1875, 0.5995, 0.1875, 0.5498, 0.1875, 0.5, 0.1875, 0.5498, 0.125, 0.5498, 0.125, 0.5, 0.1875, 0.5498, 0.1875, 0.5995, 0.125, 0.5995, 0.125, 0.5498, 0.125, 0.5, 0.125, 0.5498, 0.0625, 0.5498, 0.0625, 0.5, 0.125, 0.5498, 0.125, 0.5995, 0.0625, 0.5995, 0.0625, 0.5498, 0.0625, 0.5, 0.0625, 0.5498, 0.0, 0.5498, 0.0, 0.5, 0.0625, 0.5498, 0.0625, 0.5995, 0.0, 0.5995, 0.0, 0.5498, 0.5, 0.5498, 0.5, 0.5995, 0.4375, 0.5995, 0.4375, 0.5498, 0.5, 0.5498, 0.5, 0.5995, 0.5, 0.5995, 0.5, 0.5498, 0.4375, 0.5498, 0.5, 0.5498, 0.5, 0.5498, 0.4375, 0.5498, 0.5, 0.5995, 0.4375, 0.5995, 0.4375, 0.5995, 0.5, 0.5995, 0.5, 0.5995, 0.4375, 0.5995, 0.4375, 0.5995, 0.5, 0.5995, 0.4375, 0.5498, 0.5, 0.5498, 0.5, 0.5498, 0.4375, 0.5498, 0.5, 0.5498, 0.5, 0.5995, 0.5, 0.5995, 0.5, 0.5498, 0.4375, 0.5995, 0.4375, 0.5498, 0.4375, 0.5498, 0.4375, 0.5995, 1.0, 0.9161, 1.0, 1.0, 0.9375, 1.0, 0.9375, 0.9161, 0.9375, 0.9161, 0.9375, 1.0, 0.875, 1.0, 0.875, 0.9161, 0.25, 0.9161, 0.25, 1.0, 0.1875, 1.0, 0.1875, 0.9161, 0.1875, 0.9161, 0.1875, 1.0, 0.125, 1.0, 0.125, 0.9161, 0.125, 0.9161, 0.125, 1.0, 0.0625, 1.0, 0.0625, 0.9161, 0.0625, 0.9161, 0.0625, 1.0, 0.0, 1.0, 0.0, 0.9161, 0.5803, 0.4197, 0.5283, 0.3418, 0.5283, 0.3418, 0.5803, 0.4197, 0.875, 0.6493, 0.8125, 0.6493, 0.8125, 0.6493, 0.875, 0.6493, 0.0625, 0.5995, 0.0625, 0.6493, 0.0, 0.6493, 0.0, 0.5995, 0.4375, 0.5995, 0.4375, 0.6493, 0.375, 0.6493, 0.375, 0.5995, 0.5, 0.5995, 0.5, 0.6493, 0.4375, 0.6493, 0.4375, 0.5995, 0.5625, 0.5995, 0.5625, 0.6493, 0.5, 0.6493, 0.5, 0.5995, 0.875, 0.5995, 0.875, 0.6493, 0.8125, 0.6493, 0.8125, 0.5995, 0.9375, 0.5995, 0.9375, 0.6493, 0.875, 0.6493, 0.875, 0.5995, 1.0, 0.5995, 1.0, 0.6493, 0.9375, 0.6493, 0.9375, 0.5995, 0.6582, 0.4717, 0.5803, 0.4197, 0.5803, 0.4197, 0.6582, 0.4717, 0.75, 0.49, 0.6582, 0.4717, 0.6582, 0.4717, 0.75, 0.49, 0.0625, 0.6493, 0.0625, 0.6841, 0.0, 0.6841, 0.0, 0.6493, 0.125, 0.6493, 0.125, 0.6841, 0.0625, 0.6841, 0.0625, 0.6493, 0.1875, 0.6493, 0.1875, 0.6841, 0.125, 0.6841, 0.125, 0.6493, 0.0625, 0.6841, 0.0625, 0.9161, 0.0, 0.9161, 0.0, 0.6841, 0.125, 0.6841, 0.125, 0.9161, 0.0625, 0.9161, 0.0625, 0.6841, 0.1875, 0.6841, 0.1875, 0.9161, 0.125, 0.9161, 0.125, 0.6841, 0.25, 0.6841, 0.25, 0.9161, 0.1875, 0.9161, 0.1875, 0.6841, 1.0, 0.5, 1.0, 0.5498, 0.9375, 0.5498, 0.9375, 0.5, 1.0, 0.5498, 1.0, 0.5995, 0.9375, 0.5995, 0.9375, 0.5498, 0.9375, 0.5, 0.9375, 0.5498, 0.875, 0.5498, 0.875, 0.5, 0.9375, 0.5498, 0.9375, 0.5995, 0.875, 0.5995, 0.875, 0.5498, 0.8125, 0.5, 0.8125, 0.5498, 0.75, 0.5498, 0.75, 0.5, 0.5625, 0.5, 0.5625, 0.5498, 0.5, 0.5498, 0.5, 0.5, 0.5625, 0.5498, 0.5625, 0.5995, 0.5, 0.5995, 0.5, 0.5498, 0.5, 0.5, 0.5, 0.5498, 0.4375, 0.5498, 0.4375, 0.5, 0.4375, 0.5995, 0.4375, 0.5498, 0.4375, 0.5498, 0.4375, 0.5995, 0.4375, 0.5, 0.4375, 0.5498, 0.375, 0.5498, 0.375, 0.5, 0.4375, 0.5498, 0.4375, 0.5995, 0.375, 0.5995, 0.375, 0.5498, 0.25, 0.5, 0.25, 0.5498, 0.1875, 0.5498, 0.1875, 0.5, 0.25, 0.5498, 0.25, 0.5995, 0.1875, 0.5995, 0.1875, 0.5498, 0.0625, 0.5, 0.0625, 0.5498, 0.0, 0.5498, 0.0, 0.5, 0.0625, 0.5498, 0.0625, 0.5995, 0.0, 0.5995, 0.0, 0.5498, 0.5, 0.5498, 0.5, 0.5995, 0.4375, 0.5995, 0.4375, 0.5498, 0.5, 0.5498, 0.5, 0.5995, 0.5, 0.5995, 0.5, 0.5498, 0.4375, 0.5498, 0.5, 0.5498, 0.5, 0.5498, 0.4375, 0.5498, 0.5, 0.5995, 0.4375, 0.5995, 0.4375, 0.5995, 0.5, 0.5995, 0.5, 0.5995, 0.4375, 0.5995, 0.4375, 0.5995, 0.5, 0.5995, 0.4375, 0.5498, 0.5, 0.5498, 0.5, 0.5498, 0.4375, 0.5498, 0.5, 0.5498, 0.5, 0.5995, 0.5, 0.5995, 0.5, 0.5498, 0.4375, 0.5995, 0.4375, 0.5498, 0.4375, 0.5498, 0.4375, 0.5995])
me_cylinder_001.materials.append(mat_blade)
me_cylinder_001.update()
me_cylinder_002 = bpy.data.meshes.new('Cylinder.002')
me_cylinder_002.from_pydata([(0.0, 0.007568, 0.00484), (0.002896, 0.006992, -0.01067), (0.002896, 0.006992, 0.00484), (0.005351, 0.005351, 0.00484), (0.006992, 0.002896, 0.00484), (0.007568, 0.0, -0.01067), (-0.006992, -0.002896, -0.01067), (-0.007568, 0.0, 0.00484), (-0.006992, 0.002896, -0.01067), (-0.006992, 0.002896, 0.00484), (-0.005351, 0.005351, -0.01067), (-0.005351, 0.005351, 0.00484), (-0.002896, 0.006992, 0.00484), (0.0, 0.007568, -0.00413), (0.002896, 0.006992, -0.00413), (0.007568, 0.0, -0.00413), (-0.006992, 0.002896, -0.00413), (-0.005351, 0.005351, -0.00413), (-0.002896, 0.006992, -0.00413), (0.004757, 0.01148, -0.01048), (0.004757, 0.01148, -0.004312), (0.008789, 0.008789, -0.01048), (0.008789, 0.008789, -0.004312), (0.01148, 0.004757, -0.01048), (0.01148, -0.004757, -0.004312), (0.004757, -0.01148, -0.004312), (-0.004757, -0.01148, -0.01048), (-0.004757, -0.01148, -0.004312), (-0.008789, -0.008789, -0.01048), (-0.01243, 3.12e-11, -0.004312), (-0.01148, 0.004757, -0.01048), (-0.008789, 0.008789, -0.01048), (-0.004757, 0.01148, -0.01048), (-0.004757, 0.01148, -0.004312), (0.0, 0.01243, -0.004312), (0.0, 0.007568, -0.002605), (0.002896, 0.006992, -0.002605), (0.005351, 0.005351, -0.002605), (-0.002896, -0.006992, -0.002605), (-0.006992, -0.002896, -0.002605), (-0.007568, 0.0, -0.002605), (-0.006992, 0.002896, -0.002605), (-0.005351, 0.005351, -0.002605), (-0.002896, 0.006992, -0.002605), (0.0, 0.007568, 0.001168), (0.002896, 0.006992, 0.001168), (0.005351, 0.005351, 0.001168), (0.006992, 0.002896, 0.001168), (-0.006992, -0.002896, 0.001168), (-0.007568, 0.0, 0.001168), (-0.005351, 0.005351, 0.001168), (-0.002896, 0.006992, 0.001168), (0.004757, 0.01148, -0.005676), (0.004757, 0.01148, -0.00912), (0.008789, 0.008789, -0.005676), (0.01148, 0.004757, -0.005676), (0.01148, 0.004757, -0.00912), (0.008789, -0.008789, -0.00912), (0.001029, -0.01263, -0.007114), (0.001029, -0.01263, -0.00912), (-0.005786, -0.01128, -0.005864), (-0.005786, -0.01128, -0.007897), (-0.008789, -0.008789, -0.00912), (-0.01243, 3.12e-11, -0.005676), (-0.01148, 0.004757, -0.005676), (-0.01148, 0.004757, -0.00912), (-0.008789, 0.008789, -0.00912), (-0.004757, 0.01148, -0.005676), (0.0, 0.01243, -0.00912), (0.0, 0.01243, -0.005676), (-0.01985, -0.1291, -0.007857), (-0.01985, -0.1291, -0.01092), (-0.03211, -0.1267, -0.004505), (-0.03211, -0.1267, -0.007606), (-0.03061, -0.1191, -0.007606), (-0.03061, -0.1191, -0.004505), (-0.01835, -0.1215, -0.007857), (-0.01832, -0.1045, -0.009943), (-2.466e-09, -0.007568, -0.01067), (-2.466e-09, -0.007568, 0.00484), (-0.002896, -0.006992, -0.01067), (-0.002896, -0.006992, 0.00484), (-0.005351, -0.005351, -0.01067), (-0.005351, -0.005351, 0.00484), (-0.006992, -0.002896, 0.00484), (-0.007568, 2.466e-09, -0.01067), (-0.002896, 0.006992, -0.01067), (2.466e-09, 0.007568, -0.01067), (0.005351, 0.005351, -0.01067), (0.006992, 0.002896, -0.01067), (0.007568, -2.466e-09, 0.00484), (0.006992, -0.002896, -0.01067), (0.006992, -0.002896, 0.00484), (0.005351, -0.005351, -0.01067), (0.005351, -0.005351, 0.00484), (0.002896, -0.006992, -0.01067), (0.002896, -0.006992, 0.00484), (-2.466e-09, -0.007568, -0.00413), (-0.002896, -0.006992, -0.00413), (-0.005351, -0.005351, -0.00413), (-0.006992, -0.002896, -0.00413), (-0.007568, 2.466e-09, -0.00413), (0.005351, 0.005351, -0.00413), (0.006992, 0.002896, -0.00413), (0.006992, -0.002896, -0.00413), (0.005351, -0.005351, -0.00413), (0.002896, -0.006992, -0.00413), (-4.05e-09, -0.01243, -0.01048), (-0.008789, -0.008789, -0.004312), (-0.01148, -0.004757, -0.01048), (-0.01148, -0.004757, -0.004312), (-0.01243, 4.019e-09, -0.01048), (-0.01148, 0.004757, -0.004312), (-0.008789, 0.008789, -0.004312), (4.05e-09, 0.01243, -0.01048), (0.01148, 0.004757, -0.004312), (0.01243, -4.081e-09, -0.01048), (0.01243, -4.081e-09, -0.004312), (0.01148, -0.004757, -0.01048), (0.008789, -0.008789, -0.01048), (0.008789, -0.008789, -0.004312), (0.004757, -0.01148, -0.01048), (-4.05e-09, -0.01243, -0.004312), (-2.466e-09, -0.007568, -0.002605), (-0.005351, -0.005351, -0.002605), (0.006992, 0.002896, -0.002605), (0.007568, -2.466e-09, -0.002605), (0.006992, -0.002896, -0.002605), (0.005351, -0.005351, -0.002605), (0.002896, -0.006992, -0.002605), (-2.466e-09, -0.007568, 0.001168), (-0.002896, -0.006992, 0.001168), (-0.005351, -0.005351, 0.001168), (-0.006992, 0.002896, 0.001168), (0.007568, -2.466e-09, 0.001168), (0.006992, -0.002896, 0.001168), (0.005351, -0.005351, 0.001168), (0.002896, -0.006992, 0.001168), (-0.004757, -0.01148, -0.005676), (-0.004757, -0.01148, -0.00912), (-0.008789, -0.008789, -0.005676), (-0.01148, -0.004757, -0.005676), (-0.01148, -0.004757, -0.00912), (-0.01243, 4.019e-09, -0.00912), (-0.008789, 0.008789, -0.005676), (-0.004757, 0.01148, -0.00912), (-0.001029, 0.01263, -0.007114), (-0.001029, 0.01263, -0.00912), (0.005786, 0.01128, -0.005864), (0.005786, 0.01128, -0.007897), (0.008789, 0.008789, -0.00912), (0.01243, -4.081e-09, -0.005676), (0.01243, -4.081e-09, -0.00912), (0.01148, -0.004757, -0.005676), (0.01148, -0.004757, -0.00912), (0.008789, -0.008789, -0.005676), (0.004757, -0.01148, -0.005676), (0.004757, -0.01148, -0.00912), (-4.05e-09, -0.01243, -0.00912), (-4.05e-09, -0.01243, -0.005676), (0.01985, 0.1291, -0.007857), (0.01985, 0.1291, -0.01092), (0.03211, 0.1267, -0.004505), (0.03211, 0.1267, -0.007606), (0.03061, 0.1191, -0.007606), (0.03061, 0.1191, -0.004505), (0.01835, 0.1215, -0.007857), (0.01832, 0.1045, -0.009943)], [], [(44, 0, 2, 45), (45, 2, 3, 46), (46, 3, 4, 47), (47, 4, 90, 134), (132, 83, 84, 48), (48, 84, 7, 49), (49, 7, 9, 133), (133, 9, 11, 50), (2, 0, 12, 11, 9, 7, 84, 83, 81, 79, 96, 94, 92, 90, 4, 3), (50, 11, 12, 51), (51, 12, 0, 44), (87, 1, 88, 89, 5, 91, 93, 95, 78, 80, 82, 6, 85, 8, 10, 86), (100, 101, 29, 110), (1, 87, 114, 19), (101, 16, 112, 29), (10, 8, 30, 31), (91, 5, 116, 118), (16, 17, 113, 112), (13, 14, 20, 34), (80, 78, 107, 26), (17, 18, 33, 113), (14, 102, 22, 20), (18, 13, 34, 33), (8, 85, 111, 30), (5, 89, 23, 116), (102, 103, 115, 22), (103, 15, 117, 115), (67, 33, 34, 69), (144, 113, 33, 67), (64, 112, 113, 144), (63, 29, 112, 64), (141, 110, 29, 63), (60, 27, 108, 140), (58, 122, 27, 60), (156, 25, 122, 58), (155, 120, 25, 156), (153, 24, 120, 155), (151, 117, 24, 153), (55, 115, 117, 151), (54, 22, 115, 55), (52, 20, 22, 54), (69, 34, 20, 52), (82, 80, 26, 28), (86, 10, 31, 32), (98, 99, 108, 27), (97, 98, 27, 122), (88, 1, 19, 21), (6, 82, 28, 109), (106, 97, 122, 25), (87, 86, 32, 114), (105, 106, 25, 120), (104, 105, 120, 24), (89, 88, 21, 23), (85, 6, 109, 111), (15, 104, 24, 117), (18, 43, 35, 13), (17, 42, 43, 18), (16, 41, 42, 17), (101, 40, 41, 16), (100, 39, 40, 101), (99, 124, 39, 100), (98, 38, 124, 99), (97, 123, 38, 98), (15, 126, 127, 104), (103, 125, 126, 15), (102, 37, 125, 103), (14, 36, 37, 102), (13, 35, 36, 14), (43, 51, 44, 35), (42, 50, 51, 43), (41, 133, 50, 42), (40, 49, 133, 41), (39, 48, 49, 40), (124, 132, 48, 39), (38, 131, 132, 124), (123, 130, 131, 38), (125, 47, 134, 126), (37, 46, 47, 125), (36, 45, 46, 37), (35, 44, 45, 36), (114, 68, 53, 19), (68, 69, 52, 53), (19, 53, 150, 21), (53, 52, 54, 150), (21, 150, 56, 23), (150, 54, 55, 56), (23, 56, 152, 116), (56, 55, 151, 152), (118, 154, 57, 119), (154, 153, 155, 57), (119, 57, 157, 121), (57, 155, 156, 157), (121, 157, 59, 107), (157, 156, 58, 59), (107, 59, 61, 26), (75, 74, 73, 72), (26, 61, 62, 28), (61, 60, 140, 62), (28, 62, 142, 109), (62, 140, 141, 142), (142, 141, 63, 143), (111, 143, 65, 30), (143, 63, 64, 65), (30, 65, 66, 31), (65, 64, 144, 66), (31, 66, 145, 32), (66, 144, 67, 145), (32, 145, 68, 114), (145, 67, 69, 68), (71, 70, 72, 73), (77, 76, 70, 71), (74, 77, 71, 73), (76, 75, 72, 70), (58, 60, 75, 76), (61, 59, 77, 74), (59, 58, 76, 77), (60, 61, 74, 75), (130, 79, 81, 131), (131, 81, 83, 132), (134, 90, 92, 135), (135, 92, 94, 136), (136, 94, 96, 137), (137, 96, 79, 130), (93, 91, 118, 119), (99, 100, 110, 108), (156, 25, 122, 159), (148, 20, 22, 54), (146, 34, 20, 148), (67, 33, 34, 146), (140, 108, 110, 141), (138, 27, 108, 140), (159, 122, 27, 138), (95, 93, 119, 121), (78, 95, 121, 107), (106, 129, 123, 97), (105, 128, 129, 106), (104, 127, 128, 105), (129, 137, 130, 123), (128, 136, 137, 129), (127, 135, 136, 128), (126, 134, 135, 127), (107, 158, 139, 26), (158, 159, 138, 139), (26, 139, 62, 28), (139, 138, 140, 62), (109, 142, 143, 111), (32, 145, 147, 114), (145, 67, 146, 147), (114, 147, 149, 19), (165, 164, 163, 162), (19, 149, 150, 21), (149, 148, 54, 150), (116, 152, 154, 118), (152, 151, 153, 154), (121, 157, 158, 107), (157, 156, 159, 158), (161, 160, 162, 163), (167, 166, 160, 161), (164, 167, 161, 163), (166, 165, 162, 160), (146, 148, 165, 166), (149, 147, 167, 164), (147, 146, 166, 167), (148, 149, 164, 165)])
me_cylinder_002.polygons.foreach_set('use_smooth', [True] * 164)
_uv = me_cylinder_002.uv_layers.new(name='UVMap')
_uv.uv.foreach_set('vector', [1.0, 0.9161, 1.0, 1.0, 0.9375, 1.0, 0.9375, 0.9161, 0.9375, 0.9161, 0.9375, 1.0, 0.875, 1.0, 0.875, 0.9161, 0.875, 0.9161, 0.875, 1.0, 0.8125, 1.0, 0.8125, 0.9161, 0.8125, 0.9161, 0.8125, 1.0, 0.75, 1.0, 0.75, 0.9161, 0.375, 0.9161, 0.375, 1.0, 0.3125, 1.0, 0.3125, 0.9161, 0.3125, 0.9161, 0.3125, 1.0, 0.25, 1.0, 0.25, 0.9161, 0.25, 0.9161, 0.25, 1.0, 0.1875, 1.0, 0.1875, 0.9161, 0.1875, 0.9161, 0.1875, 1.0, 0.125, 1.0, 0.125, 0.9161, 0.3418, 0.4717, 0.25, 0.49, 0.1582, 0.4717, 0.08029, 0.4197, 0.02827, 0.3418, 0.01, 0.25, 0.02827, 0.1582, 0.08029, 0.08029, 0.1582, 0.02827, 0.25, 0.01, 0.3418, 0.02827, 0.4197, 0.08029, 0.4717, 0.1582, 0.49, 0.25, 0.4717, 0.3418, 0.4197, 0.4197, 0.125, 0.9161, 0.125, 1.0, 0.0625, 1.0, 0.0625, 0.9161, 0.0625, 0.9161, 0.0625, 1.0, 0.0, 1.0, 0.0, 0.9161, 0.75, 0.49, 0.8418, 0.4717, 0.9197, 0.4197, 0.9717, 0.3418, 0.99, 0.25, 0.9717, 0.1582, 0.9197, 0.08029, 0.8418, 0.02827, 0.75, 0.01, 0.6582, 0.02827, 0.5803, 0.08029, 0.5283, 0.1582, 0.51, 0.25, 0.5283, 0.3418, 0.5803, 0.4197, 0.6582, 0.4717, 0.3125, 0.6493, 0.25, 0.6493, 0.25, 0.6493, 0.3125, 0.6493, 0.8418, 0.4717, 0.75, 0.49, 0.75, 0.49, 0.8418, 0.4717, 0.25, 0.6493, 0.1875, 0.6493, 0.1875, 0.6493, 0.25, 0.6493, 0.5803, 0.4197, 0.5283, 0.3418, 0.5283, 0.3418, 0.5803, 0.4197, 0.9717, 0.1582, 0.99, 0.25, 0.99, 0.25, 0.9717, 0.1582, 0.1875, 0.6493, 0.125, 0.6493, 0.125, 0.6493, 0.1875, 0.6493, 1.0, 0.6493, 0.9375, 0.6493, 0.9375, 0.6493, 1.0, 0.6493, 0.6582, 0.02827, 0.75, 0.01, 0.75, 0.01, 0.6582, 0.02827, 0.125, 0.6493, 0.0625, 0.6493, 0.0625, 0.6493, 0.125, 0.6493, 0.9375, 0.6493, 0.875, 0.6493, 0.875, 0.6493, 0.9375, 0.6493, 0.0625, 0.6493, 0.0, 0.6493, 0.0, 0.6493, 0.0625, 0.6493, 0.5283, 0.3418, 0.51, 0.25, 0.51, 0.25, 0.5283, 0.3418, 0.99, 0.25, 0.9717, 0.3418, 0.9717, 0.3418, 0.99, 0.25, 0.875, 0.6493, 0.8125, 0.6493, 0.8125, 0.6493, 0.875, 0.6493, 0.8125, 0.6493, 0.75, 0.6493, 0.75, 0.6493, 0.8125, 0.6493, 0.0625, 0.5995, 0.0625, 0.6493, 0.0, 0.6493, 0.0, 0.5995, 0.125, 0.5995, 0.125, 0.6493, 0.0625, 0.6493, 0.0625, 0.5995, 0.1875, 0.5995, 0.1875, 0.6493, 0.125, 0.6493, 0.125, 0.5995, 0.25, 0.5995, 0.25, 0.6493, 0.1875, 0.6493, 0.1875, 0.5995, 0.3125, 0.5995, 0.3125, 0.6493, 0.25, 0.6493, 0.25, 0.5995, 0.4375, 0.5995, 0.4375, 0.6493, 0.375, 0.6493, 0.375, 0.5995, 0.5, 0.5995, 0.5, 0.6493, 0.4375, 0.6493, 0.4375, 0.5995, 0.5625, 0.5995, 0.5625, 0.6493, 0.5, 0.6493, 0.5, 0.5995, 0.625, 0.5995, 0.625, 0.6493, 0.5625, 0.6493, 0.5625, 0.5995, 0.6875, 0.5995, 0.6875, 0.6493, 0.625, 0.6493, 0.625, 0.5995, 0.75, 0.5995, 0.75, 0.6493, 0.6875, 0.6493, 0.6875, 0.5995, 0.8125, 0.5995, 0.8125, 0.6493, 0.75, 0.6493, 0.75, 0.5995, 0.875, 0.5995, 0.875, 0.6493, 0.8125, 0.6493, 0.8125, 0.5995, 0.9375, 0.5995, 0.9375, 0.6493, 0.875, 0.6493, 0.875, 0.5995, 1.0, 0.5995, 1.0, 0.6493, 0.9375, 0.6493, 0.9375, 0.5995, 0.5803, 0.08029, 0.6582, 0.02827, 0.6582, 0.02827, 0.5803, 0.08029, 0.6582, 0.4717, 0.5803, 0.4197, 0.5803, 0.4197, 0.6582, 0.4717, 0.4375, 0.6493, 0.375, 0.6493, 0.375, 0.6493, 0.4375, 0.6493, 0.5, 0.6493, 0.4375, 0.6493, 0.4375, 0.6493, 0.5, 0.6493, 0.9197, 0.4197, 0.8418, 0.4717, 0.8418, 0.4717, 0.9197, 0.4197, 0.5283, 0.1582, 0.5803, 0.08029, 0.5803, 0.08029, 0.5283, 0.1582, 0.5625, 0.6493, 0.5, 0.6493, 0.5, 0.6493, 0.5625, 0.6493, 0.75, 0.49, 0.6582, 0.4717, 0.6582, 0.4717, 0.75, 0.49, 0.625, 0.6493, 0.5625, 0.6493, 0.5625, 0.6493, 0.625, 0.6493, 0.6875, 0.6493, 0.625, 0.6493, 0.625, 0.6493, 0.6875, 0.6493, 0.9717, 0.3418, 0.9197, 0.4197, 0.9197, 0.4197, 0.9717, 0.3418, 0.51, 0.25, 0.5283, 0.1582, 0.5283, 0.1582, 0.51, 0.25, 0.75, 0.6493, 0.6875, 0.6493, 0.6875, 0.6493, 0.75, 0.6493, 0.0625, 0.6493, 0.0625, 0.6841, 0.0, 0.6841, 0.0, 0.6493, 0.125, 0.6493, 0.125, 0.6841, 0.0625, 0.6841, 0.0625, 0.6493, 0.1875, 0.6493, 0.1875, 0.6841, 0.125, 0.6841, 0.125, 0.6493, 0.25, 0.6493, 0.25, 0.6841, 0.1875, 0.6841, 0.1875, 0.6493, 0.3125, 0.6493, 0.3125, 0.6841, 0.25, 0.6841, 0.25, 0.6493, 0.375, 0.6493, 0.375, 0.6841, 0.3125, 0.6841, 0.3125, 0.6493, 0.4375, 0.6493, 0.4375, 0.6841, 0.375, 0.6841, 0.375, 0.6493, 0.5, 0.6493, 0.5, 0.6841, 0.4375, 0.6841, 0.4375, 0.6493, 0.75, 0.6493, 0.75, 0.6841, 0.6875, 0.6841, 0.6875, 0.6493, 0.8125, 0.6493, 0.8125, 0.6841, 0.75, 0.6841, 0.75, 0.6493, 0.875, 0.6493, 0.875, 0.6841, 0.8125, 0.6841, 0.8125, 0.6493, 0.9375, 0.6493, 0.9375, 0.6841, 0.875, 0.6841, 0.875, 0.6493, 1.0, 0.6493, 1.0, 0.6841, 0.9375, 0.6841, 0.9375, 0.6493, 0.0625, 0.6841, 0.0625, 0.9161, 0.0, 0.9161, 0.0, 0.6841, 0.125, 0.6841, 0.125, 0.9161, 0.0625, 0.9161, 0.0625, 0.6841, 0.1875, 0.6841, 0.1875, 0.9161, 0.125, 0.9161, 0.125, 0.6841, 0.25, 0.6841, 0.25, 0.9161, 0.1875, 0.9161, 0.1875, 0.6841, 0.3125, 0.6841, 0.3125, 0.9161, 0.25, 0.9161, 0.25, 0.6841, 0.375, 0.6841, 0.375, 0.9161, 0.3125, 0.9161, 0.3125, 0.6841, 0.4375, 0.6841, 0.4375, 0.9161, 0.375, 0.9161, 0.375, 0.6841, 0.5, 0.6841, 0.5, 0.9161, 0.4375, 0.9161, 0.4375, 0.6841, 0.8125, 0.6841, 0.8125, 0.9161, 0.75, 0.9161, 0.75, 0.6841, 0.875, 0.6841, 0.875, 0.9161, 0.8125, 0.9161, 0.8125, 0.6841, 0.9375, 0.6841, 0.9375, 0.9161, 0.875, 0.9161, 0.875, 0.6841, 1.0, 0.6841, 1.0, 0.9161, 0.9375, 0.9161, 0.9375, 0.6841, 1.0, 0.5, 1.0, 0.5498, 0.9375, 0.5498, 0.9375, 0.5, 1.0, 0.5498, 1.0, 0.5995, 0.9375, 0.5995, 0.9375, 0.5498, 0.9375, 0.5, 0.9375, 0.5498, 0.875, 0.5498, 0.875, 0.5, 0.9375, 0.5498, 0.9375, 0.5995, 0.875, 0.5995, 0.875, 0.5498, 0.875, 0.5, 0.875, 0.5498, 0.8125, 0.5498, 0.8125, 0.5, 0.875, 0.5498, 0.875, 0.5995, 0.8125, 0.5995, 0.8125, 0.5498, 0.8125, 0.5, 0.8125, 0.5498, 0.75, 0.5498, 0.75, 0.5, 0.8125, 0.5498, 0.8125, 0.5995, 0.75, 0.5995, 0.75, 0.5498, 0.6875, 0.5, 0.6875, 0.5498, 0.625, 0.5498, 0.625, 0.5, 0.6875, 0.5498, 0.6875, 0.5995, 0.625, 0.5995, 0.625, 0.5498, 0.625, 0.5, 0.625, 0.5498, 0.5625, 0.5498, 0.5625, 0.5, 0.625, 0.5498, 0.625, 0.5995, 0.5625, 0.5995, 0.5625, 0.5498, 0.5625, 0.5, 0.5625, 0.5498, 0.5, 0.5498, 0.5, 0.5, 0.5625, 0.5498, 0.5625, 0.5995, 0.5, 0.5995, 0.5, 0.5498, 0.5, 0.5, 0.5, 0.5498, 0.4375, 0.5498, 0.4375, 0.5, 0.4375, 0.5995, 0.4375, 0.5498, 0.4375, 0.5498, 0.4375, 0.5995, 0.4375, 0.5, 0.4375, 0.5498, 0.375, 0.5498, 0.375, 0.5, 0.4375, 0.5498, 0.4375, 0.5995, 0.375, 0.5995, 0.375, 0.5498, 0.375, 0.5, 0.375, 0.5498, 0.3125, 0.5498, 0.3125, 0.5, 0.375, 0.5498, 0.375, 0.5995, 0.3125, 0.5995, 0.3125, 0.5498, 0.3125, 0.5498, 0.3125, 0.5995, 0.25, 0.5995, 0.25, 0.5498, 0.25, 0.5, 0.25, 0.5498, 0.1875, 0.5498, 0.1875, 0.5, 0.25, 0.5498, 0.25, 0.5995, 0.1875, 0.5995, 0.1875, 0.5498, 0.1875, 0.5, 0.1875, 0.5498, 0.125, 0.5498, 0.125, 0.5, 0.1875, 0.5498, 0.1875, 0.5995, 0.125, 0.5995, 0.125, 0.5498, 0.125, 0.5, 0.125, 0.5498, 0.0625, 0.5498, 0.0625, 0.5, 0.125, 0.5498, 0.125, 0.5995, 0.0625, 0.5995, 0.0625, 0.5498, 0.0625, 0.5, 0.0625, 0.5498, 0.0, 0.5498, 0.0, 0.5, 0.0625, 0.5498, 0.0625, 0.5995, 0.0, 0.5995, 0.0, 0.5498, 0.5, 0.5498, 0.5, 0.5995, 0.4375, 0.5995, 0.4375, 0.5498, 0.5, 0.5498, 0.5, 0.5995, 0.5, 0.5995, 0.5, 0.5498, 0.4375, 0.5498, 0.5, 0.5498, 0.5, 0.5498, 0.4375, 0.5498, 0.5, 0.5995, 0.4375, 0.5995, 0.4375, 0.5995, 0.5, 0.5995, 0.5, 0.5995, 0.4375, 0.5995, 0.4375, 0.5995, 0.5, 0.5995, 0.4375, 0.5498, 0.5, 0.5498, 0.5, 0.5498, 0.4375, 0.5498, 0.5, 0.5498, 0.5, 0.5995, 0.5, 0.5995, 0.5, 0.5498, 0.4375, 0.5995, 0.4375, 0.5498, 0.4375, 0.5498, 0.4375, 0.5995, 1.0, 0.9161, 1.0, 1.0, 0.9375, 1.0, 0.9375, 0.9161, 0.9375, 0.9161, 0.9375, 1.0, 0.875, 1.0, 0.875, 0.9161, 0.25, 0.9161, 0.25, 1.0, 0.1875, 1.0, 0.1875, 0.9161, 0.1875, 0.9161, 0.1875, 1.0, 0.125, 1.0, 0.125, 0.9161, 0.125, 0.9161, 0.125, 1.0, 0.0625, 1.0, 0.0625, 0.9161, 0.0625, 0.9161, 0.0625, 1.0, 0.0, 1.0, 0.0, 0.9161, 0.5803, 0.4197, 0.5283, 0.3418, 0.5283, 0.3418, 0.5803, 0.4197, 0.875, 0.6493, 0.8125, 0.6493, 0.8125, 0.6493, 0.875, 0.6493, 0.0625, 0.5995, 0.0625, 0.6493, 0.0, 0.6493, 0.0, 0.5995, 0.4375, 0.5995, 0.4375, 0.6493, 0.375, 0.6493, 0.375, 0.5995, 0.5, 0.5995, 0.5, 0.6493, 0.4375, 0.6493, 0.4375, 0.5995, 0.5625, 0.5995, 0.5625, 0.6493, 0.5, 0.6493, 0.5, 0.5995, 0.875, 0.5995, 0.875, 0.6493, 0.8125, 0.6493, 0.8125, 0.5995, 0.9375, 0.5995, 0.9375, 0.6493, 0.875, 0.6493, 0.875, 0.5995, 1.0, 0.5995, 1.0, 0.6493, 0.9375, 0.6493, 0.9375, 0.5995, 0.6582, 0.4717, 0.5803, 0.4197, 0.5803, 0.4197, 0.6582, 0.4717, 0.75, 0.49, 0.6582, 0.4717, 0.6582, 0.4717, 0.75, 0.49, 0.0625, 0.6493, 0.0625, 0.6841, 0.0, 0.6841, 0.0, 0.6493, 0.125, 0.6493, 0.125, 0.6841, 0.0625, 0.6841, 0.0625, 0.6493, 0.1875, 0.6493, 0.1875, 0.6841, 0.125, 0.6841, 0.125, 0.6493, 0.0625, 0.6841, 0.0625, 0.9161, 0.0, 0.9161, 0.0, 0.6841, 0.125, 0.6841, 0.125, 0.9161, 0.0625, 0.9161, 0.0625, 0.6841, 0.1875, 0.6841, 0.1875, 0.9161, 0.125, 0.9161, 0.125, 0.6841, 0.25, 0.6841, 0.25, 0.9161, 0.1875, 0.9161, 0.1875, 0.6841, 1.0, 0.5, 1.0, 0.5498, 0.9375, 0.5498, 0.9375, 0.5, 1.0, 0.5498, 1.0, 0.5995, 0.9375, 0.5995, 0.9375, 0.5498, 0.9375, 0.5, 0.9375, 0.5498, 0.875, 0.5498, 0.875, 0.5, 0.9375, 0.5498, 0.9375, 0.5995, 0.875, 0.5995, 0.875, 0.5498, 0.8125, 0.5, 0.8125, 0.5498, 0.75, 0.5498, 0.75, 0.5, 0.5625, 0.5, 0.5625, 0.5498, 0.5, 0.5498, 0.5, 0.5, 0.5625, 0.5498, 0.5625, 0.5995, 0.5, 0.5995, 0.5, 0.5498, 0.5, 0.5, 0.5, 0.5498, 0.4375, 0.5498, 0.4375, 0.5, 0.4375, 0.5995, 0.4375, 0.5498, 0.4375, 0.5498, 0.4375, 0.5995, 0.4375, 0.5, 0.4375, 0.5498, 0.375, 0.5498, 0.375, 0.5, 0.4375, 0.5498, 0.4375, 0.5995, 0.375, 0.5995, 0.375, 0.5498, 0.25, 0.5, 0.25, 0.5498, 0.1875, 0.5498, 0.1875, 0.5, 0.25, 0.5498, 0.25, 0.5995, 0.1875, 0.5995, 0.1875, 0.5498, 0.0625, 0.5, 0.0625, 0.5498, 0.0, 0.5498, 0.0, 0.5, 0.0625, 0.5498, 0.0625, 0.5995, 0.0, 0.5995, 0.0, 0.5498, 0.5, 0.5498, 0.5, 0.5995, 0.4375, 0.5995, 0.4375, 0.5498, 0.5, 0.5498, 0.5, 0.5995, 0.5, 0.5995, 0.5, 0.5498, 0.4375, 0.5498, 0.5, 0.5498, 0.5, 0.5498, 0.4375, 0.5498, 0.5, 0.5995, 0.4375, 0.5995, 0.4375, 0.5995, 0.5, 0.5995, 0.5, 0.5995, 0.4375, 0.5995, 0.4375, 0.5995, 0.5, 0.5995, 0.4375, 0.5498, 0.5, 0.5498, 0.5, 0.5498, 0.4375, 0.5498, 0.5, 0.5498, 0.5, 0.5995, 0.5, 0.5995, 0.5, 0.5498, 0.4375, 0.5995, 0.4375, 0.5498, 0.4375, 0.5498, 0.4375, 0.5995])
me_cylinder_002.materials.append(mat_blade)
me_cylinder_002.update()

# ---- objects
ob_body = bpy.data.objects.new('Body', me_cube)
ob_rotorcase = bpy.data.objects.new('RotorCase', me_circle)
ob_rotorblades = bpy.data.objects.new('RotorBlades', me_cylinder_001)
ob_rotorblades_001 = bpy.data.objects.new('RotorBlades.001', me_cylinder_002)

# ---- transforms, parenting, visibility, modifiers, constraints
ob_body.location = (0.0, 0.0, 0.0)
ob_body.lock_rotations_4d = False
ob_body.empty_display_type = 'ARROWS'
ob_body.lineart.crease_threshold = 0.0
_m = ob_body.modifiers.new('Subdivision', 'SUBSURF')
_m.levels = 3
ob_rotorcase.parent = ob_body
ob_rotorcase.location = (0.0, 0.0, 0.0)
_m = ob_rotorcase.modifiers.new('Mirror', 'MIRROR')
_m.merge_threshold = 0.061
_m = ob_rotorcase.modifiers.new('Subdivision', 'SUBSURF')
_m.levels = 2
_m = ob_rotorcase.modifiers.new('Smooth by Angle', 'NODES')
_m.node_group = ng_smooth_by_angle
_m.use_pin_to_last = True
_m.show_group_selector = False
ob_rotorblades.parent = ob_rotorcase
ob_rotorblades.location = (-0.3246, 2.135e-06, 0.09766)
ob_rotorblades.rotation_euler = (0.0, -0.0, -2.48)
_m = ob_rotorblades.modifiers.new('Subdivision', 'SUBSURF')
_m.levels = 2
ob_rotorblades_001.parent = ob_rotorcase
ob_rotorblades_001.location = (0.3246, 2.135e-06, 0.09766)
ob_rotorblades_001.rotation_euler = (0.0, -0.0, -2.48)
_m = ob_rotorblades_001.modifiers.new('Subdivision', 'SUBSURF')
_m.levels = 2

# ---- collection membership
col_collection.objects.link(ob_body)
col_collection.objects.link(ob_rotorcase)
col_collection.objects.link(ob_rotorblades)
col_collection.objects.link(ob_rotorblades_001)

# ---- scene / render settings (as saved in the file)
scene.frame_start = 1; scene.frame_end = 20; scene.frame_set(18)
scene.render.engine = 'BLENDER_EEVEE_NEXT'
bpy.context.view_layer.update()

# ---- added for rendering (the .blend has no active camera and no usable light): camera, sun
cam_auto = bpy.data.cameras.new('AutoCamera')
cam_auto.lens = 50.0
cam_auto.sensor_width = 36.0
cam_auto.clip_end = 1000.0
ob_auto_camera = bpy.data.objects.new('AutoCamera', cam_auto)
scene.collection.objects.link(ob_auto_camera)
ob_auto_camera.location = (0.983341, -1.1594, 0.79083)
ob_auto_camera.rotation_euler = (1.09748, -7.21219e-08, 0.694738)
scene.camera = ob_auto_camera
light_auto_sun = bpy.data.lights.new('AutoSun', 'SUN')
light_auto_sun.energy = 3.0
light_auto_sun.angle = 0.0523599
ob_auto_sun = bpy.data.objects.new('AutoSun', light_auto_sun)
scene.collection.objects.link(ob_auto_sun)
ob_auto_sun.rotation_euler = (0.872665, 0.174533, 0.523599)
bpy.context.view_layer.update()
